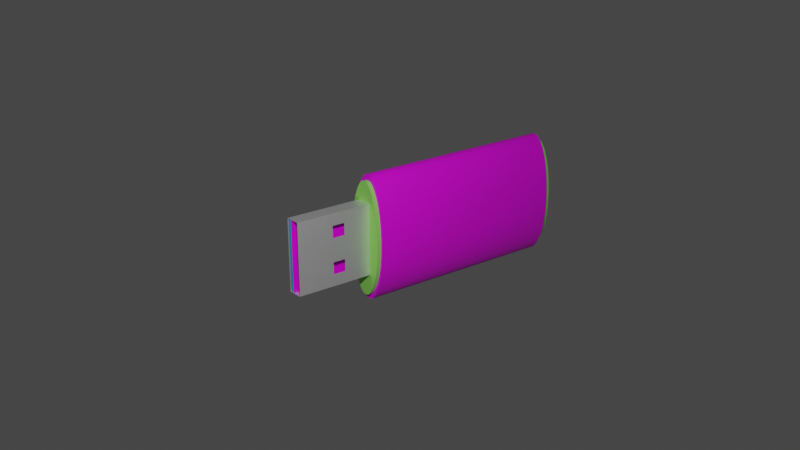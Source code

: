 # Source: pendriveAntiguo.blend  (saved by Blender 2.90.8; exported with 4.5.12 LTS)
import bpy
from mathutils import Matrix  # noqa: F401  (used for matrix-valued properties, if any)

bpy.ops.wm.read_factory_settings(use_empty=True)
scene = bpy.context.scene
scene.name = 'Scene'

# ---- collections
col_collection = bpy.data.collections.new('Collection'); scene.collection.children.link(col_collection)

# ---- images (referenced by path relative to the original .blend; pixels are not part of the script)
import os
ASSET_DIR = os.environ.get("B2B_ASSET_DIR", "")  # directory of the original .blend (textures are referenced by path, not embedded)
HERE = os.path.dirname(os.path.abspath(__file__))  # packed textures are extracted next to this script under _unpacked/

def load_image(name, relpath, width, height, colorspace="sRGB"):
    """Load a texture the original file referenced (path relative to the .blend, or extracted next to this script)."""
    p = next((c for c in (os.path.join(HERE, relpath), os.path.join(ASSET_DIR, relpath)) if relpath and os.path.exists(c)), "")
    if p:
        img = bpy.data.images.load(p, check_existing=True)
        img.name = name
    else:  # same state as the original file: an image datablock whose file is absent (Cycles renders it pink)
        img = bpy.data.images.new(name, width, height)
        img.source = "FILE"
        img.filepath = "//" + (relpath or name)
    img.colorspace_settings.name = colorspace
    return img
img_pendrive_toshiba_hayabusha_usb3_0_16gb_1_jpg = load_image('Pendrive_Toshiba_Hayabusha_USB3_0_16GB_1.jpg', 'textures/Pendrive_Toshiba_Hayabusha_USB3_0_16GB_1.jpg', 1024, 1024, 'sRGB')
img_pen_drive2_jpg_001 = load_image('pen_drive2.jpg.001', 'textures/pen_drive2.jpg', 1024, 1024, 'sRGB')

# ---- materials (node trees are filled in below, after node groups)
mat_blanco = bpy.data.materials.new('Blanco')
mat_blanco.use_transparent_shadow = False
mat_verde = bpy.data.materials.new('Verde')
mat_verde.use_transparent_shadow = False
mat_metal = bpy.data.materials.new('Metal')
mat_metal.use_transparent_shadow = False
mat_verde_001 = bpy.data.materials.new('Verde.001')
mat_verde_001.use_transparent_shadow = False
mat_azul = bpy.data.materials.new('Azul')
mat_azul.use_transparent_shadow = False
mat_azul.diffuse_color = (0.06169, 0.4399, 0.8, 1.0)
mat_circuito = bpy.data.materials.new('circuito')
mat_circuito.use_transparent_shadow = False

# ---- material node trees
mat_blanco.use_nodes = True; mat_blanco.node_tree.nodes.clear()
_N = mat_blanco.node_tree.nodes; _L = mat_blanco.node_tree.links
n0 = _N.new('ShaderNodeBsdfPrincipled'); n0.name = 'Principled BSDF'; n0.location = (10, 300)
n0.distribution = 'GGX'
n0.subsurface_method = 'BURLEY'
n0.inputs[3].default_value = 1.45
n0.inputs[27].default_value = (0.0, 0.0, 0.0, 1.0)
n0.inputs[28].default_value = 1.0
n1 = _N.new('ShaderNodeOutputMaterial'); n1.name = 'Material Output'; n1.location = (300, 300)
n2 = _N.new('ShaderNodeTexImage'); n2.name = 'Imagen'; n2.location = (-280, 280)
n2.image = img_pendrive_toshiba_hayabusha_usb3_0_16gb_1_jpg
_L.new(n0.outputs[0], n1.inputs[0])
_L.new(n2.outputs[0], n0.inputs[0])
n1.is_active_output = True
mat_verde.use_nodes = True; mat_verde.node_tree.nodes.clear()
_N = mat_verde.node_tree.nodes; _L = mat_verde.node_tree.links
n0 = _N.new('ShaderNodeBsdfPrincipled'); n0.name = 'Principled BSDF'; n0.location = (10, 300)
n0.distribution = 'GGX'
n0.subsurface_method = 'BURLEY'
n0.inputs[0].default_value = (0.2963, 0.8, 0.1284, 1.0)
n0.inputs[3].default_value = 1.45
n0.inputs[27].default_value = (0.0, 0.0, 0.0, 1.0)
n0.inputs[28].default_value = 1.0
n1 = _N.new('ShaderNodeOutputMaterial'); n1.name = 'Material Output'; n1.location = (300, 300)
_L.new(n0.outputs[0], n1.inputs[0])
n1.is_active_output = True
mat_metal.use_nodes = True; mat_metal.node_tree.nodes.clear()
_N = mat_metal.node_tree.nodes; _L = mat_metal.node_tree.links
n0 = _N.new('ShaderNodeOutputMaterial'); n0.name = 'Material Output'; n0.location = (300, 300)
n1 = _N.new('ShaderNodeBsdfPrincipled'); n1.name = 'Principled BSDF'; n1.location = (10, 300)
n1.distribution = 'GGX'
n1.subsurface_method = 'BURLEY'
n1.inputs[0].default_value = (1.0, 1.0, 1.0, 1.0)
n1.inputs[1].default_value = 0.8037
n1.inputs[3].default_value = 1.45
n1.inputs[13].default_value = 0.6636
n1.inputs[24].default_value = 0.122
n1.inputs[27].default_value = (0.0, 0.0, 0.0, 1.0)
n1.inputs[28].default_value = 1.0
n2 = _N.new('ShaderNodeTexWhiteNoise'); n2.name = 'White Noise Texture'; n2.location = (-371, 157)
n2.inputs[0].default_value = (0.1, 0.1, 0.3)
n2.inputs[1].default_value = -2.8
_L.new(n1.outputs[0], n0.inputs[0])
_L.new(n2.outputs[1], n0.inputs[2])
_L.new(n2.outputs[0], n0.inputs[1])
n0.is_active_output = True
mat_verde_001.use_nodes = True; mat_verde_001.node_tree.nodes.clear()
_N = mat_verde_001.node_tree.nodes; _L = mat_verde_001.node_tree.links
n0 = _N.new('ShaderNodeBsdfPrincipled'); n0.name = 'Principled BSDF'; n0.location = (10, 300)
n0.distribution = 'GGX'
n0.subsurface_method = 'BURLEY'
n0.inputs[0].default_value = (0.2963, 0.8, 0.1284, 1.0)
n0.inputs[3].default_value = 1.45
n0.inputs[27].default_value = (0.0, 0.0, 0.0, 1.0)
n0.inputs[28].default_value = 1.0
n1 = _N.new('ShaderNodeOutputMaterial'); n1.name = 'Material Output'; n1.location = (300, 300)
_L.new(n0.outputs[0], n1.inputs[0])
n1.is_active_output = True
mat_circuito.use_nodes = True; mat_circuito.node_tree.nodes.clear()
_N = mat_circuito.node_tree.nodes; _L = mat_circuito.node_tree.links
n0 = _N.new('ShaderNodeBsdfPrincipled'); n0.name = 'Principled BSDF'; n0.location = (10, 300)
n0.distribution = 'GGX'
n0.subsurface_method = 'BURLEY'
n0.inputs[3].default_value = 1.45
n0.inputs[27].default_value = (0.0, 0.0, 0.0, 1.0)
n0.inputs[28].default_value = 1.0
n1 = _N.new('ShaderNodeOutputMaterial'); n1.name = 'Material Output'; n1.location = (300, 300)
n2 = _N.new('ShaderNodeTexImage'); n2.name = 'Imagen'; n2.location = (-280, 280)
n2.image = img_pen_drive2_jpg_001
_L.new(n0.outputs[0], n1.inputs[0])
_L.new(n2.outputs[0], n0.inputs[0])
n1.is_active_output = True

# ---- world
world_world = bpy.data.worlds.new('World'); scene.world = world_world
world_world.use_nodes = True; world_world.node_tree.nodes.clear()
_N = world_world.node_tree.nodes; _L = world_world.node_tree.links
n0 = _N.new('ShaderNodeOutputWorld'); n0.name = 'World Output'; n0.location = (300, 300)
n1 = _N.new('ShaderNodeBackground'); n1.name = 'Background'; n1.location = (10, 300)
n1.inputs[0].default_value = (0.05088, 0.05088, 0.05088, 1.0)
_L.new(n1.outputs[0], n0.inputs[0])
n0.is_active_output = True
world_world.color = (0.05088, 0.05088, 0.05088)
world_world.use_sun_shadow = False
world_world.sun_shadow_jitter_overblur = 0.0

# ---- cameras
cam_camera = bpy.data.cameras.new('Camera')
cam_camera.clip_end = 100.0
cam_camera.ortho_scale = 7.314

# ---- lights
light_light = bpy.data.lights.new('Light', 'POINT')
light_light.transmission_factor = 0.0
light_light.energy = 1000.0
light_light.shadow_soft_size = 0.1
light_light.shadow_maximum_resolution = 0.006
light_light.use_absolute_resolution = True

# ---- meshes
me_cilindro = bpy.data.meshes.new('Cilindro')
me_cilindro.from_pydata([(8.318e-08, 0.7723, -1.164), (8.319e-08, 0.7723, 1.164), (0.05008, 0.7618, -1.164), (0.05008, 0.7618, 1.164), (0.09823, 0.7157, -1.164), (0.09823, 0.7157, 1.164), (0.1426, 0.643, -1.164), (0.1426, 0.643, 1.164), (0.1815, 0.5486, -1.164), (0.1815, 0.5486, 1.164), (0.2134, 0.436, -1.164), (0.2134, 0.436, 1.164), (0.2371, 0.3072, -1.164), (0.2371, 0.3072, 1.164), (0.2517, 0.1624, -1.164), (0.2517, 0.1624, 1.164), (0.2567, 0.0026, -1.164), (0.2567, 0.0026, 1.164), (0.2517, -0.1538, -1.164), (0.2517, -0.1538, 1.164), (0.2371, -0.2892, -1.164), (0.2371, -0.2892, 1.164), (0.2134, -0.4066, -1.164), (0.2134, -0.4066, 1.164), (0.1815, -0.5091, -1.164), (0.1815, -0.5091, 1.164), (0.1426, -0.5964, -1.164), (0.1426, -0.5964, 1.164), (0.09823, -0.6653, -1.164), (0.09823, -0.6653, 1.164), (0.05007, -0.7102, -1.164), (0.05007, -0.7102, 1.164), (-3.389e-08, -0.7204, -1.164), (-3.391e-08, -0.7204, 1.164), (-0.05008, -0.7102, -1.164), (-0.05008, -0.7102, 1.164), (-0.09823, -0.6653, -1.164), (-0.09823, -0.6653, 1.164), (-0.1426, -0.5964, -1.164), (-0.1426, -0.5964, 1.164), (-0.1815, -0.5091, -1.164), (-0.1815, -0.5091, 1.164), (-0.2134, -0.4066, -1.164), (-0.2134, -0.4066, 1.164), (-0.2371, -0.2892, -1.164), (-0.2371, -0.2892, 1.164), (-0.2517, -0.1538, -1.164), (-0.2517, -0.1538, 1.164), (-0.2567, 0.002601, -1.164), (-0.2567, 0.002601, 1.164), (-0.2517, 0.1624, -1.164), (-0.2517, 0.1624, 1.164), (-0.2371, 0.3072, -1.164), (-0.2371, 0.3072, 1.164), (-0.2134, 0.436, -1.164), (-0.2134, 0.436, 1.164), (-0.1815, 0.5486, -1.164), (-0.1815, 0.5486, 1.164), (-0.1426, 0.643, -1.164), (-0.1426, 0.643, 1.164), (-0.09823, 0.7157, -1.164), (-0.09823, 0.7157, 1.164), (-0.05007, 0.7618, -1.164), (-0.05007, 0.7618, 1.164), (0.02512, 0.7693, -1.164), (0.02512, 0.7693, 1.164), (7.496e-08, 0.7726, 2.402e-08), (0.05012, 0.7626, 2.417e-08), (0.07439, 0.7414, -1.164), (0.07439, 0.7414, 1.164), (0.0983, 0.7163, 2.485e-08), (0.1208, 0.6814, -1.164), (0.1208, 0.6814, 1.164), (0.1427, 0.6435, 2.594e-08), (0.1626, 0.5975, -1.164), (0.1626, 0.5975, 1.164), (0.1816, 0.549, 2.734e-08), (0.1981, 0.4937, -1.164), (0.1981, 0.4937, 1.164), (0.2136, 0.4363, 2.901e-08), (0.226, 0.3729, -1.164), (0.226, 0.3729, 1.164), (0.2373, 0.3075, 3.093e-08), (0.2452, 0.2361, -1.164), (0.2452, 0.2361, 1.164), (0.2519, 0.1627, 3.308e-08), (0.255, 0.08303, -1.164), (0.255, 0.08303, 1.164), (0.2569, 0.002527, 3.545e-08), (0.255, -0.07668, -1.164), (0.255, -0.07668, 1.164), (0.2519, -0.1542, 3.778e-08), (0.2452, -0.2232, -1.164), (0.2452, -0.2232, 1.164), (0.2373, -0.2896, 3.979e-08), (0.226, -0.3493, -1.164), (0.226, -0.3493, 1.164), (0.2136, -0.4069, 4.154e-08), (0.1981, -0.4591, -1.164), (0.1981, -0.4591, 1.164), (0.1816, -0.5094, 4.306e-08), (0.1626, -0.5541, -1.164), (0.1626, -0.5541, 1.164), (0.1427, -0.5968, 4.436e-08), (0.1208, -0.6326, -1.164), (0.1208, -0.6326, 1.164), (0.0983, -0.6658, 4.538e-08), (0.07439, -0.6903, -1.164), (0.07439, -0.6903, 1.164), (0.05012, -0.711, 4.605e-08), (0.02512, -0.7176, -1.164), (0.02512, -0.7176, 1.164), (-3.381e-08, -0.7207, 4.62e-08), (-0.02512, -0.7176, -1.164), (-0.02512, -0.7176, 1.164), (-0.05012, -0.711, 4.605e-08), (-0.07439, -0.6903, -1.164), (-0.07439, -0.6903, 1.164), (-0.0983, -0.6658, 4.538e-08), (-0.1208, -0.6326, -1.164), (-0.1208, -0.6326, 1.164), (-0.1427, -0.5968, 4.436e-08), (-0.1626, -0.5541, -1.164), (-0.1626, -0.5541, 1.164), (-0.1816, -0.5094, 4.306e-08), (-0.1981, -0.4591, -1.164), (-0.1981, -0.4591, 1.164), (-0.2136, -0.4069, 4.154e-08), (-0.226, -0.3493, -1.164), (-0.226, -0.3493, 1.164), (-0.2373, -0.2896, 3.979e-08), (-0.2452, -0.2232, -1.164), (-0.2452, -0.2232, 1.164), (-0.2519, -0.1542, 3.778e-08), (-0.255, -0.07668, -1.164), (-0.255, -0.07668, 1.164), (-0.2569, 0.002528, 3.545e-08), (-0.255, 0.08304, -1.164), (-0.255, 0.08304, 1.164), (-0.2519, 0.1627, 3.308e-08), (-0.2452, 0.2361, -1.164), (-0.2452, 0.2361, 1.164), (-0.2373, 0.3075, 3.093e-08), (-0.226, 0.3729, -1.164), (-0.226, 0.3729, 1.164), (-0.2136, 0.4363, 2.901e-08), (-0.1981, 0.4937, -1.164), (-0.1981, 0.4937, 1.164), (-0.1816, 0.549, 2.734e-08), (-0.1626, 0.5975, -1.164), (-0.1626, 0.5975, 1.164), (-0.1427, 0.6435, 2.594e-08), (-0.1208, 0.6814, -1.164), (-0.1208, 0.6814, 1.164), (-0.0983, 0.7163, 2.485e-08), (-0.07439, 0.7414, -1.164), (-0.07439, 0.7414, 1.164), (-0.05011, 0.7626, 2.417e-08), (-0.02512, 0.7693, -1.164), (-0.02512, 0.7693, 1.164), (-0.02512, 0.7693, 2.407e-08), (-0.07439, 0.7414, 2.448e-08), (-0.1208, 0.6814, 2.537e-08), (-0.1626, 0.5975, 2.662e-08), (-0.1981, 0.4937, 2.816e-08), (-0.226, 0.3729, 2.995e-08), (-0.2452, 0.2361, 3.199e-08), (-0.255, 0.08304, 3.426e-08), (-0.255, -0.07668, 3.663e-08), (-0.2452, -0.2232, 3.881e-08), (-0.226, -0.3493, 4.068e-08), (-0.1981, -0.4591, 4.231e-08), (-0.1626, -0.5541, 4.372e-08), (-0.1208, -0.6326, 4.489e-08), (-0.07439, -0.6903, 4.574e-08), (-0.02512, -0.7176, 4.615e-08), (0.02512, -0.7176, 4.615e-08), (0.07439, -0.6903, 4.574e-08), (0.1208, -0.6326, 4.489e-08), (0.1626, -0.5541, 4.372e-08), (0.1981, -0.4591, 4.231e-08), (0.226, -0.3493, 4.068e-08), (0.2452, -0.2232, 3.881e-08), (0.255, -0.07668, 3.663e-08), (0.255, 0.08303, 3.426e-08), (0.2452, 0.2361, 3.199e-08), (0.226, 0.3729, 2.995e-08), (0.1981, 0.4937, 2.816e-08), (0.1626, 0.5975, 2.662e-08), (0.1208, 0.6814, 2.537e-08), (0.07439, 0.7414, 2.448e-08), (0.02512, 0.7693, 2.407e-08)], [], [(191, 65, 3, 67), (190, 69, 5, 70), (189, 72, 7, 73), (188, 75, 9, 76), (187, 78, 11, 79), (186, 81, 13, 82), (185, 84, 15, 85), (184, 87, 17, 88), (183, 90, 19, 91), (182, 93, 21, 94), (181, 96, 23, 97), (180, 99, 25, 100), (179, 102, 27, 103), (178, 105, 29, 106), (177, 108, 31, 109), (176, 111, 33, 112), (175, 114, 35, 115), (174, 117, 37, 118), (173, 120, 39, 121), (172, 123, 41, 124), (171, 126, 43, 127), (170, 129, 45, 130), (169, 132, 47, 133), (168, 135, 49, 136), (167, 138, 51, 139), (166, 141, 53, 142), (165, 144, 55, 145), (164, 147, 57, 148), (163, 150, 59, 151), (162, 153, 61, 154), (3, 65, 1, 159, 63, 156, 61, 153, 59, 150, 57, 147, 55, 144, 53, 141, 51, 138, 49, 135, 47, 132, 45, 129, 43, 126, 41, 123, 39, 120, 37, 117, 35, 114, 33, 111, 31, 108, 29, 105, 27, 102, 25, 99, 23, 96, 21, 93, 19, 90, 17, 87, 15, 84, 13, 81, 11, 78, 9, 75, 7, 72, 5, 69), (161, 156, 63, 157), (160, 159, 1, 66), (0, 64, 2, 68, 4, 71, 6, 74, 8, 77, 10, 80, 12, 83, 14, 86, 16, 89, 18, 92, 20, 95, 22, 98, 24, 101, 26, 104, 28, 107, 30, 110, 32, 113, 34, 116, 36, 119, 38, 122, 40, 125, 42, 128, 44, 131, 46, 134, 48, 137, 50, 140, 52, 143, 54, 146, 56, 149, 58, 152, 60, 155, 62, 158), (158, 160, 66, 0), (62, 157, 160, 158), (157, 63, 159, 160), (155, 161, 157, 62), (60, 154, 161, 155), (154, 61, 156, 161), (152, 162, 154, 60), (58, 151, 162, 152), (151, 59, 153, 162), (149, 163, 151, 58), (56, 148, 163, 149), (148, 57, 150, 163), (146, 164, 148, 56), (54, 145, 164, 146), (145, 55, 147, 164), (143, 165, 145, 54), (52, 142, 165, 143), (142, 53, 144, 165), (140, 166, 142, 52), (50, 139, 166, 140), (139, 51, 141, 166), (137, 167, 139, 50), (48, 136, 167, 137), (136, 49, 138, 167), (134, 168, 136, 48), (46, 133, 168, 134), (133, 47, 135, 168), (131, 169, 133, 46), (44, 130, 169, 131), (130, 45, 132, 169), (128, 170, 130, 44), (42, 127, 170, 128), (127, 43, 129, 170), (125, 171, 127, 42), (40, 124, 171, 125), (124, 41, 126, 171), (122, 172, 124, 40), (38, 121, 172, 122), (121, 39, 123, 172), (119, 173, 121, 38), (36, 118, 173, 119), (118, 37, 120, 173), (116, 174, 118, 36), (34, 115, 174, 116), (115, 35, 117, 174), (113, 175, 115, 34), (32, 112, 175, 113), (112, 33, 114, 175), (110, 176, 112, 32), (30, 109, 176, 110), (109, 31, 111, 176), (107, 177, 109, 30), (28, 106, 177, 107), (106, 29, 108, 177), (104, 178, 106, 28), (26, 103, 178, 104), (103, 27, 105, 178), (101, 179, 103, 26), (24, 100, 179, 101), (100, 25, 102, 179), (98, 180, 100, 24), (22, 97, 180, 98), (97, 23, 99, 180), (95, 181, 97, 22), (20, 94, 181, 95), (94, 21, 96, 181), (92, 182, 94, 20), (18, 91, 182, 92), (91, 19, 93, 182), (89, 183, 91, 18), (16, 88, 183, 89), (88, 17, 90, 183), (86, 184, 88, 16), (14, 85, 184, 86), (85, 15, 87, 184), (83, 185, 85, 14), (12, 82, 185, 83), (82, 13, 84, 185), (80, 186, 82, 12), (10, 79, 186, 80), (79, 11, 81, 186), (77, 187, 79, 10), (8, 76, 187, 77), (76, 9, 78, 187), (74, 188, 76, 8), (6, 73, 188, 74), (73, 7, 75, 188), (71, 189, 73, 6), (4, 70, 189, 71), (70, 5, 72, 189), (68, 190, 70, 4), (2, 67, 190, 68), (67, 3, 69, 190), (64, 191, 67, 2), (0, 66, 191, 64), (66, 1, 65, 191)])
_uv = me_cilindro.uv_layers.new(name='MapaUV')
_uv.uv.foreach_set('vector', [0.7612, 0.3833, 0.7612, 0.443, 0.7574, 0.443, 0.7574, 0.3833, 0.7537, 0.3833, 0.7537, 0.443, 0.75, 0.443, 0.75, 0.3833, 0.7463, 0.3833, 0.7463, 0.443, 0.7425, 0.443, 0.7425, 0.3833, 0.7388, 0.3833, 0.7388, 0.443, 0.7351, 0.443, 0.7351, 0.3833, 0.7313, 0.3833, 0.7313, 0.443, 0.7276, 0.443, 0.7276, 0.3833, 0.7239, 0.3833, 0.7239, 0.443, 0.7201, 0.443, 0.7201, 0.3833, 0.7164, 0.3833, 0.7164, 0.443, 0.7127, 0.443, 0.7127, 0.3833, 0.709, 0.3833, 0.709, 0.443, 0.7052, 0.443, 0.7052, 0.3833, 0.7015, 0.3833, 0.7015, 0.443, 0.6978, 0.443, 0.6978, 0.3833, 0.694, 0.3833, 0.694, 0.443, 0.6903, 0.443, 0.6903, 0.3833, 0.6866, 0.3833, 0.6866, 0.443, 0.6829, 0.443, 0.6829, 0.3833, 0.6791, 0.3833, 0.6791, 0.443, 0.6754, 0.443, 0.6754, 0.3833, 0.6717, 0.3833, 0.6717, 0.443, 0.6679, 0.443, 0.6679, 0.3833, 0.6642, 0.3833, 0.6642, 0.443, 0.6605, 0.443, 0.6605, 0.3833, 0.6567, 0.3833, 0.6567, 0.443, 0.653, 0.443, 0.653, 0.3833, 0.864, 0.5133, 0.864, 0.5903, 0.8591, 0.5903, 0.8591, 0.5133, 0.4038, 0.5683, 0.4038, 0.6295, 0.4, 0.6295, 0.4, 0.5683, 0.3962, 0.5683, 0.3962, 0.6295, 0.3924, 0.6295, 0.3924, 0.5683, 0.3885, 0.5683, 0.3885, 0.6295, 0.3847, 0.6295, 0.3847, 0.5683, 0.3809, 0.5683, 0.3809, 0.6295, 0.3771, 0.6295, 0.3771, 0.5683, 0.3732, 0.5683, 0.3732, 0.6295, 0.3694, 0.6295, 0.3694, 0.5683, 0.6225, 0.3848, 0.9064, 0.3846, 0.9068, 0.4035, 0.6228, 0.4037, 0.6165, 0.4476, 0.8927, 0.4475, 0.893, 0.4664, 0.6168, 0.4666, 0.6171, 0.4855, 0.8933, 0.4853, 0.8936, 0.5042, 0.6174, 0.5044, 0.6177, 0.5233, 0.8939, 0.5232, 0.8943, 0.5421, 0.618, 0.5423, 0.6183, 0.5612, 0.8946, 0.561, 0.8949, 0.58, 0.6186, 0.5801, 0.5524, 0.6001, 0.72, 0.6, 0.7202, 0.6112, 0.5526, 0.6113, 0.5528, 0.6225, 0.7204, 0.6224, 0.7206, 0.6335, 0.553, 0.6336, 0.3745, 0.4267, 0.3745, 0.3575, 0.3789, 0.3575, 0.3789, 0.4267, 0.3832, 0.4267, 0.3832, 0.3575, 0.3875, 0.3575, 0.3875, 0.4267, 0.144, 0.237, 0.1328, 0.2381, 0.1217, 0.2392, 0.1105, 0.2381, 0.09938, 0.237, 0.08867, 0.2338, 0.07795, 0.2305, 0.06808, 0.2253, 0.0582, 0.22, 0.04955, 0.2129, 0.04089, 0.2058, 0.03379, 0.1971, 0.02669, 0.1885, 0.02141, 0.1786, 0.01613, 0.1687, 0.01288, 0.158, 0.009628, 0.1473, 0.008531, 0.1361, 0.007433, 0.125, 0.008531, 0.1139, 0.009628, 0.1027, 0.01288, 0.092, 0.01613, 0.08128, 0.02141, 0.07141, 0.02668, 0.06154, 0.03379, 0.05288, 0.04089, 0.04422, 0.04955, 0.03712, 0.0582, 0.03002, 0.06808, 0.02474, 0.07795, 0.01946, 0.08867, 0.01621, 0.09938, 0.01296, 0.1105, 0.01186, 0.1217, 0.01077, 0.1328, 0.01186, 0.144, 0.01296, 0.1547, 0.01621, 0.1654, 0.01946, 0.1753, 0.02474, 0.1851, 0.03002, 0.1938, 0.03712, 0.2024, 0.04422, 0.2095, 0.05288, 0.2166, 0.06154, 0.2219, 0.07141, 0.2272, 0.08128, 0.2305, 0.092, 0.2337, 0.1027, 0.2348, 0.1139, 0.2359, 0.125, 0.2348, 0.1361, 0.2337, 0.1473, 0.2305, 0.158, 0.2272, 0.1687, 0.2219, 0.1786, 0.2166, 0.1885, 0.2095, 0.1971, 0.2024, 0.2058, 0.1938, 0.2129, 0.1851, 0.22, 0.1753, 0.2253, 0.1654, 0.2305, 0.1547, 0.2338, 0.3918, 0.4267, 0.3918, 0.3575, 0.3961, 0.3575, 0.3961, 0.4267, 0.4005, 0.4267, 0.4005, 0.3575, 0.4048, 0.3575, 0.4048, 0.4267, 0.885, 0.227, 0.8954, 0.226, 0.9059, 0.2249, 0.9159, 0.2219, 0.9259, 0.2188, 0.9352, 0.2139, 0.9444, 0.209, 0.9525, 0.2023, 0.9606, 0.1956, 0.9673, 0.1875, 0.974, 0.1794, 0.9789, 0.1702, 0.9838, 0.1609, 0.9869, 0.1509, 0.9899, 0.1409, 0.991, 0.1304, 0.992, 0.12, 0.991, 0.1096, 0.9899, 0.09913, 0.9869, 0.08909, 0.9838, 0.07906, 0.9789, 0.06981, 0.974, 0.06056, 0.9673, 0.05246, 0.9606, 0.04435, 0.9525, 0.0377, 0.9444, 0.03105, 0.9352, 0.0261, 0.9259, 0.02116, 0.9159, 0.01812, 0.9059, 0.01507, 0.8954, 0.01404, 0.885, 0.01302, 0.8746, 0.01404, 0.8641, 0.01507, 0.8541, 0.01812, 0.8441, 0.02116, 0.8348, 0.0261, 0.8256, 0.03105, 0.8175, 0.0377, 0.8094, 0.04435, 0.8027, 0.05246, 0.796, 0.06056, 0.7911, 0.06981, 0.7862, 0.07906, 0.7831, 0.08909, 0.7801, 0.09913, 0.779, 0.1096, 0.778, 0.12, 0.779, 0.1304, 0.7801, 0.1409, 0.7831, 0.1509, 0.7862, 0.1609, 0.7911, 0.1702, 0.796, 0.1794, 0.8027, 0.1875, 0.8094, 0.1956, 0.8175, 0.2023, 0.8256, 0.209, 0.8348, 0.2139, 0.8441, 0.2188, 0.8541, 0.2219, 0.8641, 0.2249, 0.8746, 0.226, 0.4005, 0.4958, 0.4005, 0.4267, 0.4048, 0.4267, 0.4048, 0.4958, 0.3961, 0.4958, 0.3961, 0.4267, 0.4005, 0.4267, 0.4005, 0.4958, 0.3961, 0.4267, 0.3961, 0.3575, 0.4005, 0.3575, 0.4005, 0.4267, 0.3918, 0.4958, 0.3918, 0.4267, 0.3961, 0.4267, 0.3961, 0.4958, 0.3875, 0.4958, 0.3875, 0.4267, 0.3918, 0.4267, 0.3918, 0.4958, 0.3875, 0.4267, 0.3875, 0.3575, 0.3918, 0.3575, 0.3918, 0.4267, 0.3832, 0.4958, 0.3832, 0.4267, 0.3875, 0.4267, 0.3875, 0.4958, 0.3789, 0.4958, 0.3789, 0.4267, 0.3832, 0.4267, 0.3832, 0.4958, 0.3789, 0.4267, 0.3789, 0.3575, 0.3832, 0.3575, 0.3832, 0.4267, 0.3745, 0.4958, 0.3745, 0.4267, 0.3789, 0.4267, 0.3789, 0.4958, 0.3702, 0.4958, 0.3702, 0.4267, 0.3745, 0.4267, 0.3745, 0.4958, 0.3702, 0.4267, 0.3702, 0.3575, 0.3745, 0.3575, 0.3745, 0.4267, 0.3852, 0.6226, 0.5528, 0.6225, 0.553, 0.6336, 0.3854, 0.6337, 0.3851, 0.6114, 0.5526, 0.6113, 0.5528, 0.6225, 0.3852, 0.6226, 0.5526, 0.6113, 0.7202, 0.6112, 0.7204, 0.6224, 0.5528, 0.6225, 0.3849, 0.6002, 0.5524, 0.6001, 0.5526, 0.6113, 0.3851, 0.6114, 0.3847, 0.5891, 0.5523, 0.589, 0.5524, 0.6001, 0.3849, 0.6002, 0.5523, 0.589, 0.7198, 0.5889, 0.72, 0.6, 0.5524, 0.6001, 0.3421, 0.5613, 0.6183, 0.5612, 0.6186, 0.5801, 0.3424, 0.5803, 0.3418, 0.5424, 0.618, 0.5423, 0.6183, 0.5612, 0.3421, 0.5613, 0.618, 0.5423, 0.8943, 0.5421, 0.8946, 0.561, 0.6183, 0.5612, 0.3414, 0.5235, 0.6177, 0.5233, 0.618, 0.5423, 0.3418, 0.5424, 0.3411, 0.5046, 0.6174, 0.5044, 0.6177, 0.5233, 0.3414, 0.5235, 0.6174, 0.5044, 0.8936, 0.5042, 0.8939, 0.5232, 0.6177, 0.5233, 0.3408, 0.4856, 0.6171, 0.4855, 0.6174, 0.5044, 0.3411, 0.5046, 0.3405, 0.4667, 0.6168, 0.4666, 0.6171, 0.4855, 0.3408, 0.4856, 0.6168, 0.4666, 0.893, 0.4664, 0.8933, 0.4853, 0.6171, 0.4855, 0.3402, 0.4478, 0.6165, 0.4476, 0.6168, 0.4666, 0.3405, 0.4667, 0.3399, 0.4289, 0.6162, 0.4287, 0.6165, 0.4476, 0.3402, 0.4478, 0.6162, 0.4287, 0.8924, 0.4285, 0.8927, 0.4475, 0.6165, 0.4476, 0.3385, 0.3849, 0.6225, 0.3848, 0.6228, 0.4037, 0.3388, 0.4039, 0.3382, 0.366, 0.6222, 0.3658, 0.6225, 0.3848, 0.3385, 0.3849, 0.6222, 0.3658, 0.9061, 0.3657, 0.9064, 0.3846, 0.6225, 0.3848, 0.3732, 0.5072, 0.3732, 0.5683, 0.3694, 0.5683, 0.3694, 0.5072, 0.3771, 0.5072, 0.3771, 0.5683, 0.3732, 0.5683, 0.3732, 0.5072, 0.3771, 0.5683, 0.3771, 0.6295, 0.3732, 0.6295, 0.3732, 0.5683, 0.3809, 0.5072, 0.3809, 0.5683, 0.3771, 0.5683, 0.3771, 0.5072, 0.3847, 0.5072, 0.3847, 0.5683, 0.3809, 0.5683, 0.3809, 0.5072, 0.3847, 0.5683, 0.3847, 0.6295, 0.3809, 0.6295, 0.3809, 0.5683, 0.3885, 0.5072, 0.3885, 0.5683, 0.3847, 0.5683, 0.3847, 0.5072, 0.3924, 0.5072, 0.3924, 0.5683, 0.3885, 0.5683, 0.3885, 0.5072, 0.3924, 0.5683, 0.3924, 0.6295, 0.3885, 0.6295, 0.3885, 0.5683, 0.3962, 0.5072, 0.3962, 0.5683, 0.3924, 0.5683, 0.3924, 0.5072, 0.4, 0.5072, 0.4, 0.5683, 0.3962, 0.5683, 0.3962, 0.5072, 0.4, 0.5683, 0.4, 0.6295, 0.3962, 0.6295, 0.3962, 0.5683, 0.4038, 0.5072, 0.4038, 0.5683, 0.4, 0.5683, 0.4, 0.5072, 0.4077, 0.5072, 0.4077, 0.5683, 0.4038, 0.5683, 0.4038, 0.5072, 0.4077, 0.5683, 0.4077, 0.6295, 0.4038, 0.6295, 0.4038, 0.5683, 0.864, 0.4363, 0.864, 0.5133, 0.8591, 0.5133, 0.8591, 0.4363, 0.8688, 0.4363, 0.8688, 0.5133, 0.864, 0.5133, 0.864, 0.4363, 0.8688, 0.5133, 0.8688, 0.5903, 0.864, 0.5903, 0.864, 0.5133, 0.6567, 0.3237, 0.6567, 0.3833, 0.653, 0.3833, 0.653, 0.3237, 0.6605, 0.3237, 0.6605, 0.3833, 0.6567, 0.3833, 0.6567, 0.3237, 0.6605, 0.3833, 0.6605, 0.443, 0.6567, 0.443, 0.6567, 0.3833, 0.6642, 0.3237, 0.6642, 0.3833, 0.6605, 0.3833, 0.6605, 0.3237, 0.6679, 0.3237, 0.6679, 0.3833, 0.6642, 0.3833, 0.6642, 0.3237, 0.6679, 0.3833, 0.6679, 0.443, 0.6642, 0.443, 0.6642, 0.3833, 0.6717, 0.3237, 0.6717, 0.3833, 0.6679, 0.3833, 0.6679, 0.3237, 0.6754, 0.3237, 0.6754, 0.3833, 0.6717, 0.3833, 0.6717, 0.3237, 0.6754, 0.3833, 0.6754, 0.443, 0.6717, 0.443, 0.6717, 0.3833, 0.6791, 0.3237, 0.6791, 0.3833, 0.6754, 0.3833, 0.6754, 0.3237, 0.6829, 0.3237, 0.6829, 0.3833, 0.6791, 0.3833, 0.6791, 0.3237, 0.6829, 0.3833, 0.6829, 0.443, 0.6791, 0.443, 0.6791, 0.3833, 0.6866, 0.3237, 0.6866, 0.3833, 0.6829, 0.3833, 0.6829, 0.3237, 0.6903, 0.3237, 0.6903, 0.3833, 0.6866, 0.3833, 0.6866, 0.3237, 0.6903, 0.3833, 0.6903, 0.443, 0.6866, 0.443, 0.6866, 0.3833, 0.694, 0.3237, 0.694, 0.3833, 0.6903, 0.3833, 0.6903, 0.3237, 0.6978, 0.3237, 0.6978, 0.3833, 0.694, 0.3833, 0.694, 0.3237, 0.6978, 0.3833, 0.6978, 0.443, 0.694, 0.443, 0.694, 0.3833, 0.7015, 0.3237, 0.7015, 0.3833, 0.6978, 0.3833, 0.6978, 0.3237, 0.7052, 0.3237, 0.7052, 0.3833, 0.7015, 0.3833, 0.7015, 0.3237, 0.7052, 0.3833, 0.7052, 0.443, 0.7015, 0.443, 0.7015, 0.3833, 0.709, 0.3237, 0.709, 0.3833, 0.7052, 0.3833, 0.7052, 0.3237, 0.7127, 0.3237, 0.7127, 0.3833, 0.709, 0.3833, 0.709, 0.3237, 0.7127, 0.3833, 0.7127, 0.443, 0.709, 0.443, 0.709, 0.3833, 0.7164, 0.3237, 0.7164, 0.3833, 0.7127, 0.3833, 0.7127, 0.3237, 0.7201, 0.3237, 0.7201, 0.3833, 0.7164, 0.3833, 0.7164, 0.3237, 0.7201, 0.3833, 0.7201, 0.443, 0.7164, 0.443, 0.7164, 0.3833, 0.7239, 0.3237, 0.7239, 0.3833, 0.7201, 0.3833, 0.7201, 0.3237, 0.7276, 0.3237, 0.7276, 0.3833, 0.7239, 0.3833, 0.7239, 0.3237, 0.7276, 0.3833, 0.7276, 0.443, 0.7239, 0.443, 0.7239, 0.3833, 0.7313, 0.3237, 0.7313, 0.3833, 0.7276, 0.3833, 0.7276, 0.3237, 0.7351, 0.3237, 0.7351, 0.3833, 0.7313, 0.3833, 0.7313, 0.3237, 0.7351, 0.3833, 0.7351, 0.443, 0.7313, 0.443, 0.7313, 0.3833, 0.7388, 0.3237, 0.7388, 0.3833, 0.7351, 0.3833, 0.7351, 0.3237, 0.7425, 0.3237, 0.7425, 0.3833, 0.7388, 0.3833, 0.7388, 0.3237, 0.7425, 0.3833, 0.7425, 0.443, 0.7388, 0.443, 0.7388, 0.3833, 0.7463, 0.3237, 0.7463, 0.3833, 0.7425, 0.3833, 0.7425, 0.3237, 0.75, 0.3237, 0.75, 0.3833, 0.7463, 0.3833, 0.7463, 0.3237, 0.75, 0.3833, 0.75, 0.443, 0.7463, 0.443, 0.7463, 0.3833, 0.7537, 0.3237, 0.7537, 0.3833, 0.75, 0.3833, 0.75, 0.3237, 0.7574, 0.3237, 0.7574, 0.3833, 0.7537, 0.3833, 0.7537, 0.3237, 0.7574, 0.3833, 0.7574, 0.443, 0.7537, 0.443, 0.7537, 0.3833, 0.7612, 0.3237, 0.7612, 0.3833, 0.7574, 0.3833, 0.7574, 0.3237, 0.7649, 0.3237, 0.7649, 0.3833, 0.7612, 0.3833, 0.7612, 0.3237, 0.7649, 0.3833, 0.7649, 0.443, 0.7612, 0.443, 0.7612, 0.3833])
me_cilindro.materials.append(mat_blanco)
me_cilindro.use_remesh_fix_poles = True
me_cilindro.use_remesh_preserve_attributes = False
me_cilindro.use_mirror_vertex_groups = False
me_cilindro.update()
me_cilindro_001 = bpy.data.meshes.new('Cilindro.001')
me_cilindro_001.from_pydata([(8.12e-08, 0.7725, -0.9576), (8.116e-08, 0.7725, 0.9576), (0.05008, 0.762, -0.9576), (0.05008, 0.762, 0.9576), (0.09823, 0.716, -0.9576), (0.09823, 0.716, 0.9576), (0.1426, 0.6433, -0.9576), (0.1426, 0.6433, 0.9576), (0.1815, 0.5488, -0.9576), (0.1815, 0.5488, 0.9576), (0.2134, 0.4362, -0.9576), (0.2134, 0.4362, 0.9576), (0.2371, 0.3074, -0.9576), (0.2371, 0.3074, 0.9576), (0.2517, 0.1626, -0.9576), (0.2517, 0.1626, 0.9576), (0.2567, 0.002822, -0.9576), (0.2567, 0.002822, 0.9576), (0.2517, -0.1535, -0.9576), (0.2517, -0.1535, 0.9576), (0.2371, -0.289, -0.9576), (0.2371, -0.289, 0.9576), (0.2134, -0.4064, -0.9576), (0.2134, -0.4064, 0.9576), (0.1815, -0.5089, -0.9576), (0.1815, -0.5089, 0.9576), (0.1426, -0.5962, -0.9576), (0.1426, -0.5962, 0.9576), (0.09823, -0.6651, -0.9576), (0.09823, -0.6651, 0.9576), (0.05007, -0.71, -0.9576), (0.05007, -0.71, 0.9576), (-3.53e-08, -0.7202, -0.9576), (-3.527e-08, -0.7202, 0.9576), (-0.05008, -0.71, -0.9576), (-0.05008, -0.71, 0.9576), (-0.09823, -0.6651, -0.9576), (-0.09823, -0.6651, 0.9576), (-0.1426, -0.5962, -0.9576), (-0.1426, -0.5962, 0.9576), (-0.1815, -0.5089, -0.9576), (-0.1815, -0.5089, 0.9576), (-0.2134, -0.4064, -0.9576), (-0.2134, -0.4064, 0.9576), (-0.2371, -0.289, -0.9576), (-0.2371, -0.289, 0.9576), (-0.2517, -0.1535, -0.9576), (-0.2517, -0.1535, 0.9576), (-0.2567, 0.002823, -0.9576), (-0.2567, 0.002823, 0.9576), (-0.2517, 0.1626, -0.9576), (-0.2517, 0.1626, 0.9576), (-0.2371, 0.3074, -0.9576), (-0.2371, 0.3074, 0.9576), (-0.2134, 0.4362, -0.9576), (-0.2134, 0.4362, 0.9576), (-0.1815, 0.5488, -0.9576), (-0.1815, 0.5488, 0.9576), (-0.1426, 0.6433, -0.9576), (-0.1426, 0.6433, 0.9576), (-0.09823, 0.716, -0.9576), (-0.09823, 0.716, 0.9576), (-0.05007, 0.762, -0.9576), (-0.05007, 0.762, 0.9576), (0.02512, 0.7696, -0.9576), (0.02512, 0.7696, 0.9576), (7.301e-08, 0.7728, 0.0), (0.05012, 0.7628, 0.0), (0.07439, 0.7417, -0.9576), (0.07439, 0.7417, 0.9576), (0.0983, 0.7165, 0.0), (0.1208, 0.6816, -0.9576), (0.1208, 0.6816, 0.9576), (0.1427, 0.6437, 0.0), (0.1626, 0.5977, -0.9576), (0.1626, 0.5977, 0.9576), (0.1816, 0.5492, 0.0), (0.1981, 0.4939, -0.9576), (0.1981, 0.4939, 0.9576), (0.2136, 0.4365, 0.0), (0.226, 0.3731, -0.9576), (0.226, 0.3731, 0.9576), (0.2373, 0.3077, 0.0), (0.2452, 0.2363, -0.9576), (0.2452, 0.2363, 0.9576), (0.2519, 0.1629, 0.0), (0.255, 0.08326, -0.9576), (0.255, 0.08326, 0.9576), (0.2569, 0.00275, 0.0), (0.255, -0.07645, -0.9576), (0.255, -0.07645, 0.9576), (0.2519, -0.154, 0.0), (0.2452, -0.223, -0.9576), (0.2452, -0.223, 0.9576), (0.2373, -0.2894, 0.0), (0.226, -0.3491, -0.9576), (0.226, -0.3491, 0.9576), (0.2136, -0.4067, 0.0), (0.1981, -0.4589, -0.9576), (0.1981, -0.4589, 0.9576), (0.1816, -0.5092, 0.0), (0.1626, -0.5539, -0.9576), (0.1626, -0.5539, 0.9576), (0.1427, -0.5966, 0.0), (0.1208, -0.6324, -0.9576), (0.1208, -0.6324, 0.9576), (0.0983, -0.6656, 0.0), (0.07439, -0.6901, -0.9576), (0.07439, -0.6901, 0.9576), (0.05012, -0.7108, 0.0), (0.02512, -0.7174, -0.9576), (0.02512, -0.7174, 0.9576), (-3.53e-08, -0.7205, 0.0), (-0.02512, -0.7174, -0.9576), (-0.02512, -0.7174, 0.9576), (-0.05012, -0.7108, 0.0), (-0.07439, -0.6901, -0.9576), (-0.07439, -0.6901, 0.9576), (-0.0983, -0.6656, 0.0), (-0.1208, -0.6324, -0.9576), (-0.1208, -0.6324, 0.9576), (-0.1427, -0.5966, 0.0), (-0.1626, -0.5539, -0.9576), (-0.1626, -0.5539, 0.9576), (-0.1816, -0.5092, 0.0), (-0.1981, -0.4589, -0.9576), (-0.1981, -0.4589, 0.9576), (-0.2136, -0.4067, 0.0), (-0.226, -0.3491, -0.9576), (-0.226, -0.3491, 0.9576), (-0.2373, -0.2894, 0.0), (-0.2452, -0.223, -0.9576), (-0.2452, -0.223, 0.9576), (-0.2519, -0.154, 0.0), (-0.255, -0.07645, -0.9576), (-0.255, -0.07645, 0.9576), (-0.2569, 0.00275, 0.0), (-0.255, 0.08326, -0.9576), (-0.255, 0.08326, 0.9576), (-0.2519, 0.1629, 0.0), (-0.2452, 0.2363, -0.9576), (-0.2452, 0.2363, 0.9576), (-0.2373, 0.3077, 0.0), (-0.226, 0.3731, -0.9576), (-0.226, 0.3731, 0.9576), (-0.2136, 0.4365, 0.0), (-0.1981, 0.4939, -0.9576), (-0.1981, 0.4939, 0.9576), (-0.1816, 0.5492, 0.0), (-0.1626, 0.5977, -0.9576), (-0.1626, 0.5977, 0.9576), (-0.1427, 0.6437, 0.0), (-0.1208, 0.6816, -0.9576), (-0.1208, 0.6816, 0.9576), (-0.0983, 0.7165, 0.0), (-0.07439, 0.7417, -0.9576), (-0.07439, 0.7417, 0.9576), (-0.05011, 0.7628, 0.0), (-0.02512, 0.7696, -0.9576), (-0.02512, 0.7696, 0.9576), (-0.02512, 0.7696, 0.0), (-0.07439, 0.7417, 0.0), (-0.1208, 0.6816, 0.0), (-0.1626, 0.5977, 0.0), (-0.1981, 0.4939, 0.0), (-0.226, 0.3731, 0.0), (-0.2452, 0.2363, 0.0), (-0.255, 0.08326, 0.0), (-0.255, -0.07645, 0.0), (-0.2452, -0.223, 0.0), (-0.226, -0.3491, 0.0), (-0.1981, -0.4589, 0.0), (-0.1626, -0.5539, 0.0), (-0.1208, -0.6324, 0.0), (-0.07439, -0.6901, 0.0), (-0.02512, -0.7174, 0.0), (0.02512, -0.7174, 0.0), (0.07439, -0.6901, 0.0), (0.1208, -0.6324, 0.0), (0.1626, -0.5539, 0.0), (0.1981, -0.4589, 0.0), (0.226, -0.3491, 0.0), (0.2452, -0.223, 0.0), (0.255, -0.07645, 0.0), (0.255, 0.08326, 0.0), (0.2452, 0.2363, 0.0), (0.226, 0.3731, 0.0), (0.1981, 0.4939, 0.0), (0.1626, 0.5977, 0.0), (0.1208, 0.6816, 0.0), (0.07439, 0.7417, 0.0), (0.02512, 0.7696, 0.0)], [], [(191, 65, 3, 67), (190, 69, 5, 70), (189, 72, 7, 73), (188, 75, 9, 76), (187, 78, 11, 79), (186, 81, 13, 82), (185, 84, 15, 85), (184, 87, 17, 88), (183, 90, 19, 91), (182, 93, 21, 94), (181, 96, 23, 97), (180, 99, 25, 100), (179, 102, 27, 103), (178, 105, 29, 106), (177, 108, 31, 109), (176, 111, 33, 112), (175, 114, 35, 115), (174, 117, 37, 118), (173, 120, 39, 121), (172, 123, 41, 124), (171, 126, 43, 127), (170, 129, 45, 130), (169, 132, 47, 133), (168, 135, 49, 136), (167, 138, 51, 139), (166, 141, 53, 142), (165, 144, 55, 145), (164, 147, 57, 148), (163, 150, 59, 151), (162, 153, 61, 154), (3, 65, 1, 159, 63, 156, 61, 153, 59, 150, 57, 147, 55, 144, 53, 141, 51, 138, 49, 135, 47, 132, 45, 129, 43, 126, 41, 123, 39, 120, 37, 117, 35, 114, 33, 111, 31, 108, 29, 105, 27, 102, 25, 99, 23, 96, 21, 93, 19, 90, 17, 87, 15, 84, 13, 81, 11, 78, 9, 75, 7, 72, 5, 69), (161, 156, 63, 157), (160, 159, 1, 66), (0, 64, 2, 68, 4, 71, 6, 74, 8, 77, 10, 80, 12, 83, 14, 86, 16, 89, 18, 92, 20, 95, 22, 98, 24, 101, 26, 104, 28, 107, 30, 110, 32, 113, 34, 116, 36, 119, 38, 122, 40, 125, 42, 128, 44, 131, 46, 134, 48, 137, 50, 140, 52, 143, 54, 146, 56, 149, 58, 152, 60, 155, 62, 158), (158, 160, 66, 0), (62, 157, 160, 158), (157, 63, 159, 160), (155, 161, 157, 62), (60, 154, 161, 155), (154, 61, 156, 161), (152, 162, 154, 60), (58, 151, 162, 152), (151, 59, 153, 162), (149, 163, 151, 58), (56, 148, 163, 149), (148, 57, 150, 163), (146, 164, 148, 56), (54, 145, 164, 146), (145, 55, 147, 164), (143, 165, 145, 54), (52, 142, 165, 143), (142, 53, 144, 165), (140, 166, 142, 52), (50, 139, 166, 140), (139, 51, 141, 166), (137, 167, 139, 50), (48, 136, 167, 137), (136, 49, 138, 167), (134, 168, 136, 48), (46, 133, 168, 134), (133, 47, 135, 168), (131, 169, 133, 46), (44, 130, 169, 131), (130, 45, 132, 169), (128, 170, 130, 44), (42, 127, 170, 128), (127, 43, 129, 170), (125, 171, 127, 42), (40, 124, 171, 125), (124, 41, 126, 171), (122, 172, 124, 40), (38, 121, 172, 122), (121, 39, 123, 172), (119, 173, 121, 38), (36, 118, 173, 119), (118, 37, 120, 173), (116, 174, 118, 36), (34, 115, 174, 116), (115, 35, 117, 174), (113, 175, 115, 34), (32, 112, 175, 113), (112, 33, 114, 175), (110, 176, 112, 32), (30, 109, 176, 110), (109, 31, 111, 176), (107, 177, 109, 30), (28, 106, 177, 107), (106, 29, 108, 177), (104, 178, 106, 28), (26, 103, 178, 104), (103, 27, 105, 178), (101, 179, 103, 26), (24, 100, 179, 101), (100, 25, 102, 179), (98, 180, 100, 24), (22, 97, 180, 98), (97, 23, 99, 180), (95, 181, 97, 22), (20, 94, 181, 95), (94, 21, 96, 181), (92, 182, 94, 20), (18, 91, 182, 92), (91, 19, 93, 182), (89, 183, 91, 18), (16, 88, 183, 89), (88, 17, 90, 183), (86, 184, 88, 16), (14, 85, 184, 86), (85, 15, 87, 184), (83, 185, 85, 14), (12, 82, 185, 83), (82, 13, 84, 185), (80, 186, 82, 12), (10, 79, 186, 80), (79, 11, 81, 186), (77, 187, 79, 10), (8, 76, 187, 77), (76, 9, 78, 187), (74, 188, 76, 8), (6, 73, 188, 74), (73, 7, 75, 188), (71, 189, 73, 6), (4, 70, 189, 71), (70, 5, 72, 189), (68, 190, 70, 4), (2, 67, 190, 68), (67, 3, 69, 190), (64, 191, 67, 2), (0, 66, 191, 64), (66, 1, 65, 191)])
_uv = me_cilindro_001.uv_layers.new(name='MapaUV')
_uv.uv.foreach_set('vector', [0.9844, 0.75, 0.9844, 1.0, 0.9688, 1.0, 0.9688, 0.75, 0.9531, 0.75, 0.9531, 1.0, 0.9375, 1.0, 0.9375, 0.75, 0.9219, 0.75, 0.9219, 1.0, 0.9062, 1.0, 0.9062, 0.75, 0.8906, 0.75, 0.8906, 1.0, 0.875, 1.0, 0.875, 0.75, 0.8594, 0.75, 0.8594, 1.0, 0.8438, 1.0, 0.8438, 0.75, 0.8281, 0.75, 0.8281, 1.0, 0.8125, 1.0, 0.8125, 0.75, 0.7969, 0.75, 0.7969, 1.0, 0.7812, 1.0, 0.7812, 0.75, 0.7656, 0.75, 0.7656, 1.0, 0.75, 1.0, 0.75, 0.75, 0.7344, 0.75, 0.7344, 1.0, 0.7188, 1.0, 0.7188, 0.75, 0.7031, 0.75, 0.7031, 1.0, 0.6875, 1.0, 0.6875, 0.75, 0.6719, 0.75, 0.6719, 1.0, 0.6562, 1.0, 0.6562, 0.75, 0.6406, 0.75, 0.6406, 1.0, 0.625, 1.0, 0.625, 0.75, 0.6094, 0.75, 0.6094, 1.0, 0.5938, 1.0, 0.5938, 0.75, 0.5781, 0.75, 0.5781, 1.0, 0.5625, 1.0, 0.5625, 0.75, 0.5469, 0.75, 0.5469, 1.0, 0.5312, 1.0, 0.5312, 0.75, 0.5156, 0.75, 0.5156, 1.0, 0.5, 1.0, 0.5, 0.75, 0.4844, 0.75, 0.4844, 1.0, 0.4688, 1.0, 0.4688, 0.75, 0.4531, 0.75, 0.4531, 1.0, 0.4375, 1.0, 0.4375, 0.75, 0.4219, 0.75, 0.4219, 1.0, 0.4062, 1.0, 0.4062, 0.75, 0.3906, 0.75, 0.3906, 1.0, 0.375, 1.0, 0.375, 0.75, 0.3594, 0.75, 0.3594, 1.0, 0.3438, 1.0, 0.3438, 0.75, 0.3281, 0.75, 0.3281, 1.0, 0.3125, 1.0, 0.3125, 0.75, 0.2969, 0.75, 0.2969, 1.0, 0.2812, 1.0, 0.2812, 0.75, 0.2656, 0.75, 0.2656, 1.0, 0.25, 1.0, 0.25, 0.75, 0.2344, 0.75, 0.2344, 1.0, 0.2188, 1.0, 0.2188, 0.75, 0.2031, 0.75, 0.2031, 1.0, 0.1875, 1.0, 0.1875, 0.75, 0.1719, 0.75, 0.1719, 1.0, 0.1562, 1.0, 0.1562, 0.75, 0.1406, 0.75, 0.1406, 1.0, 0.125, 1.0, 0.125, 0.75, 0.1094, 0.75, 0.1094, 1.0, 0.09375, 1.0, 0.09375, 0.75, 0.07812, 0.75, 0.07812, 1.0, 0.0625, 1.0, 0.0625, 0.75, 0.2968, 0.4854, 0.2734, 0.4877, 0.25, 0.49, 0.2266, 0.4877, 0.2032, 0.4854, 0.1807, 0.4786, 0.1582, 0.4717, 0.1374, 0.4606, 0.1167, 0.4496, 0.09848, 0.4346, 0.08029, 0.4197, 0.06537, 0.4015, 0.05045, 0.3833, 0.03936, 0.3626, 0.02827, 0.3418, 0.02144, 0.3193, 0.01461, 0.2968, 0.01231, 0.2734, 0.01, 0.25, 0.01231, 0.2266, 0.01461, 0.2032, 0.02144, 0.1807, 0.02827, 0.1582, 0.03936, 0.1374, 0.05045, 0.1167, 0.06537, 0.09848, 0.08029, 0.08029, 0.09848, 0.06537, 0.1167, 0.05045, 0.1374, 0.03936, 0.1582, 0.02827, 0.1807, 0.02144, 0.2032, 0.01461, 0.2266, 0.01231, 0.25, 0.01, 0.2734, 0.01231, 0.2968, 0.01461, 0.3193, 0.02144, 0.3418, 0.02827, 0.3626, 0.03936, 0.3833, 0.05045, 0.4015, 0.06537, 0.4197, 0.08029, 0.4346, 0.09848, 0.4496, 0.1167, 0.4606, 0.1374, 0.4717, 0.1582, 0.4786, 0.1807, 0.4854, 0.2032, 0.4877, 0.2266, 0.49, 0.25, 0.4877, 0.2734, 0.4854, 0.2968, 0.4786, 0.3193, 0.4717, 0.3418, 0.4606, 0.3626, 0.4496, 0.3833, 0.4346, 0.4015, 0.4197, 0.4197, 0.4015, 0.4346, 0.3833, 0.4496, 0.3626, 0.4606, 0.3418, 0.4717, 0.3193, 0.4786, 0.04688, 0.75, 0.04688, 1.0, 0.03125, 1.0, 0.03125, 0.75, 0.01562, 0.75, 0.01562, 1.0, 0.0, 1.0, 0.0, 0.75, 0.75, 0.49, 0.7734, 0.4877, 0.7968, 0.4854, 0.8193, 0.4786, 0.8418, 0.4717, 0.8626, 0.4606, 0.8833, 0.4496, 0.9015, 0.4346, 0.9197, 0.4197, 0.9346, 0.4015, 0.9496, 0.3833, 0.9606, 0.3626, 0.9717, 0.3418, 0.9786, 0.3193, 0.9854, 0.2968, 0.9877, 0.2734, 0.99, 0.25, 0.9877, 0.2266, 0.9854, 0.2032, 0.9786, 0.1807, 0.9717, 0.1582, 0.9606, 0.1374, 0.9496, 0.1167, 0.9346, 0.09848, 0.9197, 0.08029, 0.9015, 0.06537, 0.8833, 0.05045, 0.8626, 0.03936, 0.8418, 0.02827, 0.8193, 0.02144, 0.7968, 0.01461, 0.7734, 0.01231, 0.75, 0.01, 0.7266, 0.01231, 0.7032, 0.01461, 0.6807, 0.02144, 0.6582, 0.02827, 0.6374, 0.03936, 0.6167, 0.05045, 0.5985, 0.06537, 0.5803, 0.08029, 0.5654, 0.09848, 0.5504, 0.1167, 0.5394, 0.1374, 0.5283, 0.1582, 0.5214, 0.1807, 0.5146, 0.2032, 0.5123, 0.2266, 0.51, 0.25, 0.5123, 0.2734, 0.5146, 0.2968, 0.5214, 0.3193, 0.5283, 0.3418, 0.5394, 0.3626, 0.5504, 0.3833, 0.5654, 0.4015, 0.5803, 0.4197, 0.5985, 0.4346, 0.6167, 0.4496, 0.6374, 0.4606, 0.6582, 0.4717, 0.6807, 0.4786, 0.7032, 0.4854, 0.7266, 0.4877, 0.01562, 0.5, 0.01562, 0.75, 0.0, 0.75, 0.0, 0.5, 0.03125, 0.5, 0.03125, 0.75, 0.01562, 0.75, 0.01562, 0.5, 0.03125, 0.75, 0.03125, 1.0, 0.01562, 1.0, 0.01562, 0.75, 0.04688, 0.5, 0.04688, 0.75, 0.03125, 0.75, 0.03125, 0.5, 0.0625, 0.5, 0.0625, 0.75, 0.04688, 0.75, 0.04688, 0.5, 0.0625, 0.75, 0.0625, 1.0, 0.04688, 1.0, 0.04688, 0.75, 0.07812, 0.5, 0.07812, 0.75, 0.0625, 0.75, 0.0625, 0.5, 0.09375, 0.5, 0.09375, 0.75, 0.07812, 0.75, 0.07812, 0.5, 0.09375, 0.75, 0.09375, 1.0, 0.07812, 1.0, 0.07812, 0.75, 0.1094, 0.5, 0.1094, 0.75, 0.09375, 0.75, 0.09375, 0.5, 0.125, 0.5, 0.125, 0.75, 0.1094, 0.75, 0.1094, 0.5, 0.125, 0.75, 0.125, 1.0, 0.1094, 1.0, 0.1094, 0.75, 0.1406, 0.5, 0.1406, 0.75, 0.125, 0.75, 0.125, 0.5, 0.1562, 0.5, 0.1562, 0.75, 0.1406, 0.75, 0.1406, 0.5, 0.1562, 0.75, 0.1562, 1.0, 0.1406, 1.0, 0.1406, 0.75, 0.1719, 0.5, 0.1719, 0.75, 0.1562, 0.75, 0.1562, 0.5, 0.1875, 0.5, 0.1875, 0.75, 0.1719, 0.75, 0.1719, 0.5, 0.1875, 0.75, 0.1875, 1.0, 0.1719, 1.0, 0.1719, 0.75, 0.2031, 0.5, 0.2031, 0.75, 0.1875, 0.75, 0.1875, 0.5, 0.2188, 0.5, 0.2188, 0.75, 0.2031, 0.75, 0.2031, 0.5, 0.2188, 0.75, 0.2188, 1.0, 0.2031, 1.0, 0.2031, 0.75, 0.2344, 0.5, 0.2344, 0.75, 0.2188, 0.75, 0.2188, 0.5, 0.25, 0.5, 0.25, 0.75, 0.2344, 0.75, 0.2344, 0.5, 0.25, 0.75, 0.25, 1.0, 0.2344, 1.0, 0.2344, 0.75, 0.2656, 0.5, 0.2656, 0.75, 0.25, 0.75, 0.25, 0.5, 0.2812, 0.5, 0.2812, 0.75, 0.2656, 0.75, 0.2656, 0.5, 0.2812, 0.75, 0.2812, 1.0, 0.2656, 1.0, 0.2656, 0.75, 0.2969, 0.5, 0.2969, 0.75, 0.2812, 0.75, 0.2812, 0.5, 0.3125, 0.5, 0.3125, 0.75, 0.2969, 0.75, 0.2969, 0.5, 0.3125, 0.75, 0.3125, 1.0, 0.2969, 1.0, 0.2969, 0.75, 0.3281, 0.5, 0.3281, 0.75, 0.3125, 0.75, 0.3125, 0.5, 0.3438, 0.5, 0.3438, 0.75, 0.3281, 0.75, 0.3281, 0.5, 0.3438, 0.75, 0.3438, 1.0, 0.3281, 1.0, 0.3281, 0.75, 0.3594, 0.5, 0.3594, 0.75, 0.3438, 0.75, 0.3438, 0.5, 0.375, 0.5, 0.375, 0.75, 0.3594, 0.75, 0.3594, 0.5, 0.375, 0.75, 0.375, 1.0, 0.3594, 1.0, 0.3594, 0.75, 0.3906, 0.5, 0.3906, 0.75, 0.375, 0.75, 0.375, 0.5, 0.4062, 0.5, 0.4062, 0.75, 0.3906, 0.75, 0.3906, 0.5, 0.4062, 0.75, 0.4062, 1.0, 0.3906, 1.0, 0.3906, 0.75, 0.4219, 0.5, 0.4219, 0.75, 0.4062, 0.75, 0.4062, 0.5, 0.4375, 0.5, 0.4375, 0.75, 0.4219, 0.75, 0.4219, 0.5, 0.4375, 0.75, 0.4375, 1.0, 0.4219, 1.0, 0.4219, 0.75, 0.4531, 0.5, 0.4531, 0.75, 0.4375, 0.75, 0.4375, 0.5, 0.4688, 0.5, 0.4688, 0.75, 0.4531, 0.75, 0.4531, 0.5, 0.4688, 0.75, 0.4688, 1.0, 0.4531, 1.0, 0.4531, 0.75, 0.4844, 0.5, 0.4844, 0.75, 0.4688, 0.75, 0.4688, 0.5, 0.5, 0.5, 0.5, 0.75, 0.4844, 0.75, 0.4844, 0.5, 0.5, 0.75, 0.5, 1.0, 0.4844, 1.0, 0.4844, 0.75, 0.5156, 0.5, 0.5156, 0.75, 0.5, 0.75, 0.5, 0.5, 0.5312, 0.5, 0.5312, 0.75, 0.5156, 0.75, 0.5156, 0.5, 0.5312, 0.75, 0.5312, 1.0, 0.5156, 1.0, 0.5156, 0.75, 0.5469, 0.5, 0.5469, 0.75, 0.5312, 0.75, 0.5312, 0.5, 0.5625, 0.5, 0.5625, 0.75, 0.5469, 0.75, 0.5469, 0.5, 0.5625, 0.75, 0.5625, 1.0, 0.5469, 1.0, 0.5469, 0.75, 0.5781, 0.5, 0.5781, 0.75, 0.5625, 0.75, 0.5625, 0.5, 0.5938, 0.5, 0.5938, 0.75, 0.5781, 0.75, 0.5781, 0.5, 0.5938, 0.75, 0.5938, 1.0, 0.5781, 1.0, 0.5781, 0.75, 0.6094, 0.5, 0.6094, 0.75, 0.5938, 0.75, 0.5938, 0.5, 0.625, 0.5, 0.625, 0.75, 0.6094, 0.75, 0.6094, 0.5, 0.625, 0.75, 0.625, 1.0, 0.6094, 1.0, 0.6094, 0.75, 0.6406, 0.5, 0.6406, 0.75, 0.625, 0.75, 0.625, 0.5, 0.6562, 0.5, 0.6562, 0.75, 0.6406, 0.75, 0.6406, 0.5, 0.6562, 0.75, 0.6562, 1.0, 0.6406, 1.0, 0.6406, 0.75, 0.6719, 0.5, 0.6719, 0.75, 0.6562, 0.75, 0.6562, 0.5, 0.6875, 0.5, 0.6875, 0.75, 0.6719, 0.75, 0.6719, 0.5, 0.6875, 0.75, 0.6875, 1.0, 0.6719, 1.0, 0.6719, 0.75, 0.7031, 0.5, 0.7031, 0.75, 0.6875, 0.75, 0.6875, 0.5, 0.7188, 0.5, 0.7188, 0.75, 0.7031, 0.75, 0.7031, 0.5, 0.7188, 0.75, 0.7188, 1.0, 0.7031, 1.0, 0.7031, 0.75, 0.7344, 0.5, 0.7344, 0.75, 0.7188, 0.75, 0.7188, 0.5, 0.75, 0.5, 0.75, 0.75, 0.7344, 0.75, 0.7344, 0.5, 0.75, 0.75, 0.75, 1.0, 0.7344, 1.0, 0.7344, 0.75, 0.7656, 0.5, 0.7656, 0.75, 0.75, 0.75, 0.75, 0.5, 0.7812, 0.5, 0.7812, 0.75, 0.7656, 0.75, 0.7656, 0.5, 0.7812, 0.75, 0.7812, 1.0, 0.7656, 1.0, 0.7656, 0.75, 0.7969, 0.5, 0.7969, 0.75, 0.7812, 0.75, 0.7812, 0.5, 0.8125, 0.5, 0.8125, 0.75, 0.7969, 0.75, 0.7969, 0.5, 0.8125, 0.75, 0.8125, 1.0, 0.7969, 1.0, 0.7969, 0.75, 0.8281, 0.5, 0.8281, 0.75, 0.8125, 0.75, 0.8125, 0.5, 0.8438, 0.5, 0.8438, 0.75, 0.8281, 0.75, 0.8281, 0.5, 0.8438, 0.75, 0.8438, 1.0, 0.8281, 1.0, 0.8281, 0.75, 0.8594, 0.5, 0.8594, 0.75, 0.8438, 0.75, 0.8438, 0.5, 0.875, 0.5, 0.875, 0.75, 0.8594, 0.75, 0.8594, 0.5, 0.875, 0.75, 0.875, 1.0, 0.8594, 1.0, 0.8594, 0.75, 0.8906, 0.5, 0.8906, 0.75, 0.875, 0.75, 0.875, 0.5, 0.9062, 0.5, 0.9062, 0.75, 0.8906, 0.75, 0.8906, 0.5, 0.9062, 0.75, 0.9062, 1.0, 0.8906, 1.0, 0.8906, 0.75, 0.9219, 0.5, 0.9219, 0.75, 0.9062, 0.75, 0.9062, 0.5, 0.9375, 0.5, 0.9375, 0.75, 0.9219, 0.75, 0.9219, 0.5, 0.9375, 0.75, 0.9375, 1.0, 0.9219, 1.0, 0.9219, 0.75, 0.9531, 0.5, 0.9531, 0.75, 0.9375, 0.75, 0.9375, 0.5, 0.9688, 0.5, 0.9688, 0.75, 0.9531, 0.75, 0.9531, 0.5, 0.9688, 0.75, 0.9688, 1.0, 0.9531, 1.0, 0.9531, 0.75, 0.9844, 0.5, 0.9844, 0.75, 0.9688, 0.75, 0.9688, 0.5, 1.0, 0.5, 1.0, 0.75, 0.9844, 0.75, 0.9844, 0.5, 1.0, 0.75, 1.0, 1.0, 0.9844, 1.0, 0.9844, 0.75])
me_cilindro_001.materials.append(mat_verde)
me_cilindro_001.use_remesh_fix_poles = True
me_cilindro_001.use_remesh_preserve_attributes = False
me_cilindro_001.use_mirror_vertex_groups = False
me_cilindro_001.update()
me_cubo_002 = bpy.data.meshes.new('Cubo.002')
me_cubo_002.from_pydata([(-1.0, -1.775, -1.0), (-1.0, -1.775, 1.0), (-1.0, 0.2245, -1.0), (-1.0, 0.2245, 1.0), (1.0, -1.775, -1.0), (1.0, -1.775, 1.0), (1.0, 0.2245, -1.0), (1.0, 0.2245, 1.0), (-1.0, -0.04999, -1.0), (-1.0, -0.3357, -1.0), (-1.0, -0.6214, -1.0), (-1.0, -0.9071, -1.0), (-1.0, -1.193, -1.0), (-1.0, -1.479, -1.0), (-1.0, -1.479, 1.0), (-1.0, -1.193, 1.0), (-1.0, -0.9071, 1.0), (-1.0, -0.6214, 1.0), (-1.0, -0.3357, 1.0), (-1.0, -0.04999, 1.0), (1.0, -1.479, -1.0), (1.0, -1.193, -1.0), (1.0, -0.9071, -1.0), (1.0, -0.6214, -1.0), (1.0, -0.3357, -1.0), (1.0, -0.04999, -1.0), (1.0, -0.04999, 1.0), (1.0, -0.3357, 1.0), (1.0, -0.6214, 1.0), (1.0, -0.9071, 1.0), (1.0, -1.193, 1.0), (1.0, -1.479, 1.0), (-1.0, -1.775, -0.6667), (-1.0, -1.775, -0.3333), (-1.0, -1.775, 2.98e-08), (-1.0, -1.775, 0.3333), (-1.0, -1.775, 0.6667), (-1.0, 0.2245, 0.6667), (-1.0, 0.2245, 0.3333), (-1.0, 0.2245, -2.98e-08), (-1.0, 0.2245, -0.3333), (-1.0, 0.2245, -0.6667), (1.0, 0.2245, 0.6667), (1.0, 0.2245, 0.3333), (1.0, 0.2245, -2.98e-08), (1.0, 0.2245, -0.3333), (1.0, 0.2245, -0.6667), (1.0, -1.775, 0.6667), (1.0, -1.775, 0.3333), (1.0, -1.775, -2.98e-08), (1.0, -1.775, -0.3333), (1.0, -1.775, -0.6667), (1.0, -0.04999, 0.6667), (1.0, -0.04999, 0.3333), (1.0, -0.04999, -2.98e-08), (1.0, -0.04999, -0.3333), (1.0, -0.04999, -0.6667), (1.0, -0.3357, 0.6667), (1.0, -0.3357, 0.3333), (1.0, -0.3357, -2.98e-08), (1.0, -0.3357, -0.3333), (1.0, -0.3357, -0.6667), (1.0, -0.6214, 0.6667), (1.0, -0.6214, 0.3333), (1.0, -0.6214, -2.98e-08), (1.0, -0.6214, -0.3333), (1.0, -0.6214, -0.6667), (1.0, -0.9071, 0.6667), (1.0, -0.9071, 0.3333), (1.0, -0.9071, -2.98e-08), (1.0, -0.9071, -0.3333), (1.0, -0.9071, -0.6667), (1.0, -1.193, 0.6667), (1.0, -1.193, 0.3333), (1.0, -1.193, -2.98e-08), (1.0, -1.193, -0.3333), (1.0, -1.193, -0.6667), (1.0, -1.479, 0.6667), (1.0, -1.479, 0.3333), (1.0, -1.479, -2.98e-08), (1.0, -1.479, -0.3333), (1.0, -1.479, -0.6667), (-1.0, -1.479, 0.6667), (-1.0, -1.479, 0.3333), (-1.0, -1.479, -2.98e-08), (-1.0, -1.479, -0.3333), (-1.0, -1.479, -0.6667), (-1.0, -1.193, 0.6667), (-1.0, -1.193, 0.3333), (-1.0, -1.193, -2.98e-08), (-1.0, -1.193, -0.3333), (-1.0, -1.193, -0.6667), (-1.0, -0.9071, 0.6667), (-1.0, -0.9071, 0.3333), (-1.0, -0.9071, -2.98e-08), (-1.0, -0.9071, -0.3333), (-1.0, -0.9071, -0.6667), (-1.0, -0.6214, 0.6667), (-1.0, -0.6214, 0.3333), (-1.0, -0.6214, -2.98e-08), (-1.0, -0.6214, -0.3333), (-1.0, -0.6214, -0.6667), (-1.0, -0.3357, 0.6667), (-1.0, -0.3357, 0.3333), (-1.0, -0.3357, -2.98e-08), (-1.0, -0.3357, -0.3333), (-1.0, -0.3357, -0.6667), (-1.0, -0.04999, 0.6667), (-1.0, -0.04999, 0.3333), (-1.0, -0.04999, -2.98e-08), (-1.0, -0.04999, -0.3333), (-1.0, -0.04999, -0.6667), (0.863, 0.2245, -1.0), (0.863, 0.2245, 1.0), (0.863, -1.775, -1.0), (0.863, -1.775, 1.0), (0.863, -0.04999, 1.0), (0.863, -0.3357, 1.0), (0.863, -0.6214, 1.0), (0.863, -0.9071, 1.0), (0.863, -1.193, 1.0), (0.863, -1.479, 1.0), (0.863, -0.04999, -1.0), (0.863, -0.3357, -1.0), (0.863, -0.6214, -1.0), (0.863, -0.9071, -1.0), (0.863, -1.193, -1.0), (0.863, -1.479, -1.0), (0.863, -1.775, -0.6667), (0.863, -1.775, -0.3333), (0.863, -1.775, -1.503e-08), (0.863, -1.775, 0.3333), (0.863, -1.775, 0.6667), (0.863, 0.2245, -0.6667), (0.863, 0.2245, -0.3333), (0.863, 0.2245, -2.98e-08), (0.863, 0.2245, 0.3333), (0.863, 0.2245, 0.6667)], [], [(107, 19, 3, 37), (137, 113, 7, 42), (77, 31, 5, 47), (132, 115, 1, 36), (127, 20, 4, 114), (121, 14, 1, 115), (113, 3, 19, 116), (116, 19, 18, 117), (117, 18, 17, 118), (118, 17, 16, 119), (119, 16, 15, 120), (120, 15, 14, 121), (112, 6, 25, 122), (122, 25, 24, 123), (123, 24, 23, 124), (124, 23, 22, 125), (125, 22, 21, 126), (126, 21, 20, 127), (42, 7, 26, 52), (52, 26, 27, 57), (57, 27, 28, 62), (62, 28, 29, 67), (67, 29, 30, 72), (72, 30, 31, 77), (36, 1, 14, 82), (82, 14, 15, 87), (87, 15, 16, 92), (92, 16, 17, 97), (97, 17, 18, 102), (102, 18, 19, 107), (9, 106, 111, 8), (106, 105, 110, 111), (105, 104, 109, 110), (104, 103, 108, 109), (103, 102, 107, 108), (10, 101, 106, 9), (101, 100, 105, 106), (100, 99, 104, 105), (99, 98, 103, 104), (98, 97, 102, 103), (11, 96, 101, 10), (95, 94, 99, 100), (94, 93, 98, 99), (12, 91, 96, 11), (91, 90, 95, 96), (90, 89, 94, 95), (89, 88, 93, 94), (88, 87, 92, 93), (13, 86, 91, 12), (86, 85, 90, 91), (85, 84, 89, 90), (84, 83, 88, 89), (83, 82, 87, 88), (0, 32, 86, 13), (32, 33, 85, 86), (33, 34, 84, 85), (34, 35, 83, 84), (35, 36, 82, 83), (21, 76, 81, 20), (76, 75, 80, 81), (75, 74, 79, 80), (74, 73, 78, 79), (73, 72, 77, 78), (22, 71, 76, 21), (71, 70, 75, 76), (70, 69, 74, 75), (69, 68, 73, 74), (68, 67, 72, 73), (23, 66, 71, 22), (66, 65, 70, 71), (65, 64, 69, 70), (64, 63, 68, 69), (63, 62, 67, 68), (24, 61, 66, 23), (61, 60, 65, 66), (60, 59, 64, 65), (59, 58, 63, 64), (58, 57, 62, 63), (25, 56, 61, 24), (56, 55, 60, 61), (55, 54, 59, 60), (54, 53, 58, 59), (53, 52, 57, 58), (6, 46, 56, 25), (46, 45, 55, 56), (45, 44, 54, 55), (44, 43, 53, 54), (43, 42, 52, 53), (114, 128, 32, 0), (128, 129, 33, 32), (129, 130, 34, 33), (130, 131, 35, 34), (131, 132, 36, 35), (20, 81, 51, 4), (81, 80, 50, 51), (80, 79, 49, 50), (79, 78, 48, 49), (78, 77, 47, 48), (112, 133, 46, 6), (133, 134, 45, 46), (134, 135, 44, 45), (135, 136, 43, 44), (136, 137, 42, 43), (8, 111, 41, 2), (111, 110, 40, 41), (110, 109, 39, 40), (109, 108, 38, 39), (108, 107, 37, 38), (48, 47, 132, 131), (49, 48, 131, 130), (50, 49, 130, 129), (51, 50, 129, 128), (4, 51, 128, 114), (12, 126, 127, 13), (11, 125, 126, 12), (10, 124, 125, 11), (9, 123, 124, 10), (8, 122, 123, 9), (2, 112, 122, 8), (30, 120, 121, 31), (29, 119, 120, 30), (28, 118, 119, 29), (27, 117, 118, 28), (26, 116, 117, 27), (7, 113, 116, 26), (31, 121, 115, 5), (13, 127, 114, 0), (47, 5, 115, 132)])
_uv = me_cubo_002.uv_layers.new(name='MapaUV')
_uv.uv.foreach_set('vector', [0.5833, 0.2157, 0.625, 0.2157, 0.625, 0.25, 0.5833, 0.25, 0.5833, 0.438, 0.625, 0.438, 0.625, 0.5, 0.5833, 0.5, 0.5833, 0.7129, 0.625, 0.7129, 0.625, 0.75, 0.5833, 0.75, 0.5833, 0.812, 0.625, 0.812, 0.625, 1.0, 0.5833, 1.0, 0.313, 0.7129, 0.375, 0.7129, 0.375, 0.75, 0.313, 0.75, 0.687, 0.7129, 0.875, 0.7129, 0.875, 0.75, 0.687, 0.75, 0.687, 0.5, 0.875, 0.5, 0.875, 0.5343, 0.687, 0.5343, 0.687, 0.5343, 0.875, 0.5343, 0.875, 0.57, 0.687, 0.57, 0.687, 0.57, 0.875, 0.57, 0.875, 0.6057, 0.687, 0.6057, 0.687, 0.6057, 0.875, 0.6057, 0.875, 0.6415, 0.687, 0.6415, 0.687, 0.6415, 0.875, 0.6415, 0.875, 0.6772, 0.687, 0.6772, 0.687, 0.6772, 0.875, 0.6772, 0.875, 0.7129, 0.687, 0.7129, 0.313, 0.5, 0.375, 0.5, 0.375, 0.5343, 0.313, 0.5343, 0.313, 0.5343, 0.375, 0.5343, 0.375, 0.57, 0.313, 0.57, 0.313, 0.57, 0.375, 0.57, 0.375, 0.6057, 0.313, 0.6057, 0.313, 0.6057, 0.375, 0.6057, 0.375, 0.6415, 0.313, 0.6415, 0.313, 0.6415, 0.375, 0.6415, 0.375, 0.6772, 0.313, 0.6772, 0.313, 0.6772, 0.375, 0.6772, 0.375, 0.7129, 0.313, 0.7129, 0.5833, 0.5, 0.625, 0.5, 0.625, 0.5343, 0.5833, 0.5343, 0.5833, 0.5343, 0.625, 0.5343, 0.625, 0.57, 0.5833, 0.57, 0.5833, 0.57, 0.625, 0.57, 0.625, 0.6057, 0.5833, 0.6057, 0.5833, 0.6057, 0.625, 0.6057, 0.625, 0.6415, 0.5833, 0.6415, 0.5833, 0.6415, 0.625, 0.6415, 0.625, 0.6772, 0.5833, 0.6772, 0.5833, 0.6772, 0.625, 0.6772, 0.625, 0.7129, 0.5833, 0.7129, 0.5833, 0.0, 0.625, 0.0, 0.625, 0.03711, 0.5833, 0.03711, 0.5833, 0.03711, 0.625, 0.03711, 0.625, 0.07283, 0.5833, 0.07283, 0.5833, 0.07283, 0.625, 0.07283, 0.625, 0.1085, 0.5833, 0.1085, 0.5833, 0.1085, 0.625, 0.1085, 0.625, 0.1443, 0.5833, 0.1443, 0.5833, 0.1443, 0.625, 0.1443, 0.625, 0.18, 0.5833, 0.18, 0.5833, 0.18, 0.625, 0.18, 0.625, 0.2157, 0.5833, 0.2157, 0.375, 0.18, 0.4167, 0.18, 0.4167, 0.2157, 0.375, 0.2157, 0.4167, 0.18, 0.4583, 0.18, 0.4583, 0.2157, 0.4167, 0.2157, 0.4583, 0.18, 0.5, 0.18, 0.5, 0.2157, 0.4583, 0.2157, 0.5, 0.18, 0.5417, 0.18, 0.5417, 0.2157, 0.5, 0.2157, 0.5417, 0.18, 0.5833, 0.18, 0.5833, 0.2157, 0.5417, 0.2157, 0.375, 0.1443, 0.4167, 0.1443, 0.4167, 0.18, 0.375, 0.18, 0.4167, 0.1443, 0.4583, 0.1443, 0.4583, 0.18, 0.4167, 0.18, 0.4583, 0.1443, 0.5, 0.1443, 0.5, 0.18, 0.4583, 0.18, 0.5, 0.1443, 0.5417, 0.1443, 0.5417, 0.18, 0.5, 0.18, 0.5417, 0.1443, 0.5833, 0.1443, 0.5833, 0.18, 0.5417, 0.18, 0.375, 0.1085, 0.4167, 0.1085, 0.4167, 0.1443, 0.375, 0.1443, 0.4583, 0.1085, 0.5, 0.1085, 0.5, 0.1443, 0.4583, 0.1443, 0.5, 0.1085, 0.5417, 0.1085, 0.5417, 0.1443, 0.5, 0.1443, 0.375, 0.07283, 0.4167, 0.07283, 0.4167, 0.1085, 0.375, 0.1085, 0.4167, 0.07283, 0.4583, 0.07283, 0.4583, 0.1085, 0.4167, 0.1085, 0.4583, 0.07283, 0.5, 0.07283, 0.5, 0.1085, 0.4583, 0.1085, 0.5, 0.07283, 0.5417, 0.07283, 0.5417, 0.1085, 0.5, 0.1085, 0.5417, 0.07283, 0.5833, 0.07283, 0.5833, 0.1085, 0.5417, 0.1085, 0.375, 0.03711, 0.4167, 0.03711, 0.4167, 0.07283, 0.375, 0.07283, 0.4167, 0.03711, 0.4583, 0.03711, 0.4583, 0.07283, 0.4167, 0.07283, 0.4583, 0.03711, 0.5, 0.03711, 0.5, 0.07283, 0.4583, 0.07283, 0.5, 0.03711, 0.5417, 0.03711, 0.5417, 0.07283, 0.5, 0.07283, 0.5417, 0.03711, 0.5833, 0.03711, 0.5833, 0.07283, 0.5417, 0.07283, 0.375, 0.0, 0.4167, 0.0, 0.4167, 0.03711, 0.375, 0.03711, 0.4167, 0.0, 0.4583, 0.0, 0.4583, 0.03711, 0.4167, 0.03711, 0.4583, 0.0, 0.5, 0.0, 0.5, 0.03711, 0.4583, 0.03711, 0.5, 0.0, 0.5417, 0.0, 0.5417, 0.03711, 0.5, 0.03711, 0.5417, 0.0, 0.5833, 0.0, 0.5833, 0.03711, 0.5417, 0.03711, 0.375, 0.6772, 0.4167, 0.6772, 0.4167, 0.7129, 0.375, 0.7129, 0.4167, 0.6772, 0.4583, 0.6772, 0.4583, 0.7129, 0.4167, 0.7129, 0.4583, 0.6772, 0.5, 0.6772, 0.5, 0.7129, 0.4583, 0.7129, 0.5, 0.6772, 0.5417, 0.6772, 0.5417, 0.7129, 0.5, 0.7129, 0.5417, 0.6772, 0.5833, 0.6772, 0.5833, 0.7129, 0.5417, 0.7129, 0.375, 0.6415, 0.4167, 0.6415, 0.4167, 0.6772, 0.375, 0.6772, 0.4167, 0.6415, 0.4583, 0.6415, 0.4583, 0.6772, 0.4167, 0.6772, 0.4583, 0.6415, 0.5, 0.6415, 0.5, 0.6772, 0.4583, 0.6772, 0.5, 0.6415, 0.5417, 0.6415, 0.5417, 0.6772, 0.5, 0.6772, 0.5417, 0.6415, 0.5833, 0.6415, 0.5833, 0.6772, 0.5417, 0.6772, 0.375, 0.6057, 0.4167, 0.6057, 0.4167, 0.6415, 0.375, 0.6415, 0.4167, 0.6057, 0.4583, 0.6057, 0.4583, 0.6415, 0.4167, 0.6415, 0.4583, 0.6057, 0.5, 0.6057, 0.5, 0.6415, 0.4583, 0.6415, 0.5, 0.6057, 0.5417, 0.6057, 0.5417, 0.6415, 0.5, 0.6415, 0.5417, 0.6057, 0.5833, 0.6057, 0.5833, 0.6415, 0.5417, 0.6415, 0.375, 0.57, 0.4167, 0.57, 0.4167, 0.6057, 0.375, 0.6057, 0.4167, 0.57, 0.4583, 0.57, 0.4583, 0.6057, 0.4167, 0.6057, 0.4583, 0.57, 0.5, 0.57, 0.5, 0.6057, 0.4583, 0.6057, 0.5, 0.57, 0.5417, 0.57, 0.5417, 0.6057, 0.5, 0.6057, 0.5417, 0.57, 0.5833, 0.57, 0.5833, 0.6057, 0.5417, 0.6057, 0.375, 0.5343, 0.4167, 0.5343, 0.4167, 0.57, 0.375, 0.57, 0.4167, 0.5343, 0.4583, 0.5343, 0.4583, 0.57, 0.4167, 0.57, 0.4583, 0.5343, 0.5, 0.5343, 0.5, 0.57, 0.4583, 0.57, 0.5, 0.5343, 0.5417, 0.5343, 0.5417, 0.57, 0.5, 0.57, 0.5417, 0.5343, 0.5833, 0.5343, 0.5833, 0.57, 0.5417, 0.57, 0.375, 0.5, 0.4167, 0.5, 0.4167, 0.5343, 0.375, 0.5343, 0.4167, 0.5, 0.4583, 0.5, 0.4583, 0.5343, 0.4167, 0.5343, 0.4583, 0.5, 0.5, 0.5, 0.5, 0.5343, 0.4583, 0.5343, 0.5, 0.5, 0.5417, 0.5, 0.5417, 0.5343, 0.5, 0.5343, 0.5417, 0.5, 0.5833, 0.5, 0.5833, 0.5343, 0.5417, 0.5343, 0.375, 0.812, 0.4167, 0.812, 0.4167, 1.0, 0.375, 1.0, 0.4167, 0.812, 0.4583, 0.812, 0.4583, 1.0, 0.4167, 1.0, 0.4583, 0.812, 0.5, 0.812, 0.5, 1.0, 0.4583, 1.0, 0.5, 0.812, 0.5417, 0.812, 0.5417, 1.0, 0.5, 1.0, 0.5417, 0.812, 0.5833, 0.812, 0.5833, 1.0, 0.5417, 1.0, 0.375, 0.7129, 0.4167, 0.7129, 0.4167, 0.75, 0.375, 0.75, 0.4167, 0.7129, 0.4583, 0.7129, 0.4583, 0.75, 0.4167, 0.75, 0.4583, 0.7129, 0.5, 0.7129, 0.5, 0.75, 0.4583, 0.75, 0.5, 0.7129, 0.5417, 0.7129, 0.5417, 0.75, 0.5, 0.75, 0.5417, 0.7129, 0.5833, 0.7129, 0.5833, 0.75, 0.5417, 0.75, 0.375, 0.438, 0.4167, 0.438, 0.4167, 0.5, 0.375, 0.5, 0.4167, 0.438, 0.4583, 0.438, 0.4583, 0.5, 0.4167, 0.5, 0.4583, 0.438, 0.5, 0.438, 0.5, 0.5, 0.4583, 0.5, 0.5, 0.438, 0.5417, 0.438, 0.5417, 0.5, 0.5, 0.5, 0.5417, 0.438, 0.5833, 0.438, 0.5833, 0.5, 0.5417, 0.5, 0.375, 0.2157, 0.4167, 0.2157, 0.4167, 0.25, 0.375, 0.25, 0.4167, 0.2157, 0.4583, 0.2157, 0.4583, 0.25, 0.4167, 0.25, 0.4583, 0.2157, 0.5, 0.2157, 0.5, 0.25, 0.4583, 0.25, 0.5, 0.2157, 0.5417, 0.2157, 0.5417, 0.25, 0.5, 0.25, 0.5417, 0.2157, 0.5833, 0.2157, 0.5833, 0.25, 0.5417, 0.25, 0.5417, 0.75, 0.5833, 0.75, 0.5833, 0.812, 0.5417, 0.812, 0.5, 0.75, 0.5417, 0.75, 0.5417, 0.812, 0.5, 0.812, 0.4583, 0.75, 0.5, 0.75, 0.5, 0.812, 0.4583, 0.812, 0.4167, 0.75, 0.4583, 0.75, 0.4583, 0.812, 0.4167, 0.812, 0.375, 0.75, 0.4167, 0.75, 0.4167, 0.812, 0.375, 0.812, 0.125, 0.6772, 0.313, 0.6772, 0.313, 0.7129, 0.125, 0.7129, 0.125, 0.6415, 0.313, 0.6415, 0.313, 0.6772, 0.125, 0.6772, 0.125, 0.6057, 0.313, 0.6057, 0.313, 0.6415, 0.125, 0.6415, 0.125, 0.57, 0.313, 0.57, 0.313, 0.6057, 0.125, 0.6057, 0.125, 0.5343, 0.313, 0.5343, 0.313, 0.57, 0.125, 0.57, 0.125, 0.5, 0.313, 0.5, 0.313, 0.5343, 0.125, 0.5343, 0.625, 0.6772, 0.687, 0.6772, 0.687, 0.7129, 0.625, 0.7129, 0.625, 0.6415, 0.687, 0.6415, 0.687, 0.6772, 0.625, 0.6772, 0.625, 0.6057, 0.687, 0.6057, 0.687, 0.6415, 0.625, 0.6415, 0.625, 0.57, 0.687, 0.57, 0.687, 0.6057, 0.625, 0.6057, 0.625, 0.5343, 0.687, 0.5343, 0.687, 0.57, 0.625, 0.57, 0.625, 0.5, 0.687, 0.5, 0.687, 0.5343, 0.625, 0.5343, 0.625, 0.7129, 0.687, 0.7129, 0.687, 0.75, 0.625, 0.75, 0.125, 0.7129, 0.313, 0.7129, 0.313, 0.75, 0.125, 0.75, 0.5833, 0.75, 0.625, 0.75, 0.625, 0.812, 0.5833, 0.812])
me_cubo_002.materials.append(mat_metal)
me_cubo_002.use_remesh_fix_poles = True
me_cubo_002.use_remesh_preserve_attributes = False
me_cubo_002.use_mirror_vertex_groups = False
me_cubo_002.update()
me_cilindro_002 = bpy.data.meshes.new('Cilindro.002')
me_cilindro_002.from_pydata([(8.12e-08, 0.7725, -0.9576), (8.116e-08, 0.7725, 0.9576), (0.05008, 0.762, -0.9576), (0.05008, 0.762, 0.9576), (0.09823, 0.716, -0.9576), (0.09823, 0.716, 0.9576), (0.1426, 0.6433, -0.9576), (0.1426, 0.6433, 0.9576), (0.1815, 0.5488, -0.9576), (0.1815, 0.5488, 0.9576), (0.2134, 0.4362, -0.9576), (0.2134, 0.4362, 0.9576), (0.2371, 0.3074, -0.9576), (0.2371, 0.3074, 0.9576), (0.2517, 0.1626, -0.9576), (0.2517, 0.1626, 0.9576), (0.2567, 0.002822, -0.9576), (0.2567, 0.002822, 0.9576), (0.2517, -0.1535, -0.9576), (0.2517, -0.1535, 0.9576), (0.2371, -0.289, -0.9576), (0.2371, -0.289, 0.9576), (0.2134, -0.4064, -0.9576), (0.2134, -0.4064, 0.9576), (0.1815, -0.5089, -0.9576), (0.1815, -0.5089, 0.9576), (0.1426, -0.5962, -0.9576), (0.1426, -0.5962, 0.9576), (0.09823, -0.6651, -0.9576), (0.09823, -0.6651, 0.9576), (0.05007, -0.71, -0.9576), (0.05007, -0.71, 0.9576), (-3.53e-08, -0.7202, -0.9576), (-3.527e-08, -0.7202, 0.9576), (-0.05008, -0.71, -0.9576), (-0.05008, -0.71, 0.9576), (-0.09823, -0.6651, -0.9576), (-0.09823, -0.6651, 0.9576), (-0.1426, -0.5962, -0.9576), (-0.1426, -0.5962, 0.9576), (-0.1815, -0.5089, -0.9576), (-0.1815, -0.5089, 0.9576), (-0.2134, -0.4064, -0.9576), (-0.2134, -0.4064, 0.9576), (-0.2371, -0.289, -0.9576), (-0.2371, -0.289, 0.9576), (-0.2517, -0.1535, -0.9576), (-0.2517, -0.1535, 0.9576), (-0.2567, 0.002823, -0.9576), (-0.2567, 0.002823, 0.9576), (-0.2517, 0.1626, -0.9576), (-0.2517, 0.1626, 0.9576), (-0.2371, 0.3074, -0.9576), (-0.2371, 0.3074, 0.9576), (-0.2134, 0.4362, -0.9576), (-0.2134, 0.4362, 0.9576), (-0.1815, 0.5488, -0.9576), (-0.1815, 0.5488, 0.9576), (-0.1426, 0.6433, -0.9576), (-0.1426, 0.6433, 0.9576), (-0.09823, 0.716, -0.9576), (-0.09823, 0.716, 0.9576), (-0.05007, 0.762, -0.9576), (-0.05007, 0.762, 0.9576), (0.02512, 0.7696, -0.9576), (0.02512, 0.7696, 0.9576), (7.301e-08, 0.7728, 0.0), (0.05012, 0.7628, 0.0), (0.07439, 0.7417, -0.9576), (0.07439, 0.7417, 0.9576), (0.0983, 0.7165, 0.0), (0.1208, 0.6816, -0.9576), (0.1208, 0.6816, 0.9576), (0.1427, 0.6437, 0.0), (0.1626, 0.5977, -0.9576), (0.1626, 0.5977, 0.9576), (0.1816, 0.5492, 0.0), (0.1981, 0.4939, -0.9576), (0.1981, 0.4939, 0.9576), (0.2136, 0.4365, 0.0), (0.226, 0.3731, -0.9576), (0.226, 0.3731, 0.9576), (0.2373, 0.3077, 0.0), (0.2452, 0.2363, -0.9576), (0.2452, 0.2363, 0.9576), (0.2519, 0.1629, 0.0), (0.255, 0.08326, -0.9576), (0.255, 0.08326, 0.9576), (0.2569, 0.00275, 0.0), (0.255, -0.07645, -0.9576), (0.255, -0.07645, 0.9576), (0.2519, -0.154, 0.0), (0.2452, -0.223, -0.9576), (0.2452, -0.223, 0.9576), (0.2373, -0.2894, 0.0), (0.226, -0.3491, -0.9576), (0.226, -0.3491, 0.9576), (0.2136, -0.4067, 0.0), (0.1981, -0.4589, -0.9576), (0.1981, -0.4589, 0.9576), (0.1816, -0.5092, 0.0), (0.1626, -0.5539, -0.9576), (0.1626, -0.5539, 0.9576), (0.1427, -0.5966, 0.0), (0.1208, -0.6324, -0.9576), (0.1208, -0.6324, 0.9576), (0.0983, -0.6656, 0.0), (0.07439, -0.6901, -0.9576), (0.07439, -0.6901, 0.9576), (0.05012, -0.7108, 0.0), (0.02512, -0.7174, -0.9576), (0.02512, -0.7174, 0.9576), (-3.53e-08, -0.7205, 0.0), (-0.02512, -0.7174, -0.9576), (-0.02512, -0.7174, 0.9576), (-0.05012, -0.7108, 0.0), (-0.07439, -0.6901, -0.9576), (-0.07439, -0.6901, 0.9576), (-0.0983, -0.6656, 0.0), (-0.1208, -0.6324, -0.9576), (-0.1208, -0.6324, 0.9576), (-0.1427, -0.5966, 0.0), (-0.1626, -0.5539, -0.9576), (-0.1626, -0.5539, 0.9576), (-0.1816, -0.5092, 0.0), (-0.1981, -0.4589, -0.9576), (-0.1981, -0.4589, 0.9576), (-0.2136, -0.4067, 0.0), (-0.226, -0.3491, -0.9576), (-0.226, -0.3491, 0.9576), (-0.2373, -0.2894, 0.0), (-0.2452, -0.223, -0.9576), (-0.2452, -0.223, 0.9576), (-0.2519, -0.154, 0.0), (-0.255, -0.07645, -0.9576), (-0.255, -0.07645, 0.9576), (-0.2569, 0.00275, 0.0), (-0.255, 0.08326, -0.9576), (-0.255, 0.08326, 0.9576), (-0.2519, 0.1629, 0.0), (-0.2452, 0.2363, -0.9576), (-0.2452, 0.2363, 0.9576), (-0.2373, 0.3077, 0.0), (-0.226, 0.3731, -0.9576), (-0.226, 0.3731, 0.9576), (-0.2136, 0.4365, 0.0), (-0.1981, 0.4939, -0.9576), (-0.1981, 0.4939, 0.9576), (-0.1816, 0.5492, 0.0), (-0.1626, 0.5977, -0.9576), (-0.1626, 0.5977, 0.9576), (-0.1427, 0.6437, 0.0), (-0.1208, 0.6816, -0.9576), (-0.1208, 0.6816, 0.9576), (-0.0983, 0.7165, 0.0), (-0.07439, 0.7417, -0.9576), (-0.07439, 0.7417, 0.9576), (-0.05011, 0.7628, 0.0), (-0.02512, 0.7696, -0.9576), (-0.02512, 0.7696, 0.9576), (-0.02512, 0.7696, 0.0), (-0.07439, 0.7417, 0.0), (-0.1208, 0.6816, 0.0), (-0.1626, 0.5977, 0.0), (-0.1981, 0.4939, 0.0), (-0.226, 0.3731, 0.0), (-0.2452, 0.2363, 0.0), (-0.255, 0.08326, 0.0), (-0.255, -0.07645, 0.0), (-0.2452, -0.223, 0.0), (-0.226, -0.3491, 0.0), (-0.1981, -0.4589, 0.0), (-0.1626, -0.5539, 0.0), (-0.1208, -0.6324, 0.0), (-0.07439, -0.6901, 0.0), (-0.02512, -0.7174, 0.0), (0.02512, -0.7174, 0.0), (0.07439, -0.6901, 0.0), (0.1208, -0.6324, 0.0), (0.1626, -0.5539, 0.0), (0.1981, -0.4589, 0.0), (0.226, -0.3491, 0.0), (0.2452, -0.223, 0.0), (0.255, -0.07645, 0.0), (0.255, 0.08326, 0.0), (0.2452, 0.2363, 0.0), (0.226, 0.3731, 0.0), (0.1981, 0.4939, 0.0), (0.1626, 0.5977, 0.0), (0.1208, 0.6816, 0.0), (0.07439, 0.7417, 0.0), (0.02512, 0.7696, 0.0)], [], [(191, 65, 3, 67), (190, 69, 5, 70), (189, 72, 7, 73), (188, 75, 9, 76), (187, 78, 11, 79), (186, 81, 13, 82), (185, 84, 15, 85), (184, 87, 17, 88), (183, 90, 19, 91), (182, 93, 21, 94), (181, 96, 23, 97), (180, 99, 25, 100), (179, 102, 27, 103), (178, 105, 29, 106), (177, 108, 31, 109), (176, 111, 33, 112), (175, 114, 35, 115), (174, 117, 37, 118), (173, 120, 39, 121), (172, 123, 41, 124), (171, 126, 43, 127), (170, 129, 45, 130), (169, 132, 47, 133), (168, 135, 49, 136), (167, 138, 51, 139), (166, 141, 53, 142), (165, 144, 55, 145), (164, 147, 57, 148), (163, 150, 59, 151), (162, 153, 61, 154), (3, 65, 1, 159, 63, 156, 61, 153, 59, 150, 57, 147, 55, 144, 53, 141, 51, 138, 49, 135, 47, 132, 45, 129, 43, 126, 41, 123, 39, 120, 37, 117, 35, 114, 33, 111, 31, 108, 29, 105, 27, 102, 25, 99, 23, 96, 21, 93, 19, 90, 17, 87, 15, 84, 13, 81, 11, 78, 9, 75, 7, 72, 5, 69), (161, 156, 63, 157), (160, 159, 1, 66), (0, 64, 2, 68, 4, 71, 6, 74, 8, 77, 10, 80, 12, 83, 14, 86, 16, 89, 18, 92, 20, 95, 22, 98, 24, 101, 26, 104, 28, 107, 30, 110, 32, 113, 34, 116, 36, 119, 38, 122, 40, 125, 42, 128, 44, 131, 46, 134, 48, 137, 50, 140, 52, 143, 54, 146, 56, 149, 58, 152, 60, 155, 62, 158), (158, 160, 66, 0), (62, 157, 160, 158), (157, 63, 159, 160), (155, 161, 157, 62), (60, 154, 161, 155), (154, 61, 156, 161), (152, 162, 154, 60), (58, 151, 162, 152), (151, 59, 153, 162), (149, 163, 151, 58), (56, 148, 163, 149), (148, 57, 150, 163), (146, 164, 148, 56), (54, 145, 164, 146), (145, 55, 147, 164), (143, 165, 145, 54), (52, 142, 165, 143), (142, 53, 144, 165), (140, 166, 142, 52), (50, 139, 166, 140), (139, 51, 141, 166), (137, 167, 139, 50), (48, 136, 167, 137), (136, 49, 138, 167), (134, 168, 136, 48), (46, 133, 168, 134), (133, 47, 135, 168), (131, 169, 133, 46), (44, 130, 169, 131), (130, 45, 132, 169), (128, 170, 130, 44), (42, 127, 170, 128), (127, 43, 129, 170), (125, 171, 127, 42), (40, 124, 171, 125), (124, 41, 126, 171), (122, 172, 124, 40), (38, 121, 172, 122), (121, 39, 123, 172), (119, 173, 121, 38), (36, 118, 173, 119), (118, 37, 120, 173), (116, 174, 118, 36), (34, 115, 174, 116), (115, 35, 117, 174), (113, 175, 115, 34), (32, 112, 175, 113), (112, 33, 114, 175), (110, 176, 112, 32), (30, 109, 176, 110), (109, 31, 111, 176), (107, 177, 109, 30), (28, 106, 177, 107), (106, 29, 108, 177), (104, 178, 106, 28), (26, 103, 178, 104), (103, 27, 105, 178), (101, 179, 103, 26), (24, 100, 179, 101), (100, 25, 102, 179), (98, 180, 100, 24), (22, 97, 180, 98), (97, 23, 99, 180), (95, 181, 97, 22), (20, 94, 181, 95), (94, 21, 96, 181), (92, 182, 94, 20), (18, 91, 182, 92), (91, 19, 93, 182), (89, 183, 91, 18), (16, 88, 183, 89), (88, 17, 90, 183), (86, 184, 88, 16), (14, 85, 184, 86), (85, 15, 87, 184), (83, 185, 85, 14), (12, 82, 185, 83), (82, 13, 84, 185), (80, 186, 82, 12), (10, 79, 186, 80), (79, 11, 81, 186), (77, 187, 79, 10), (8, 76, 187, 77), (76, 9, 78, 187), (74, 188, 76, 8), (6, 73, 188, 74), (73, 7, 75, 188), (71, 189, 73, 6), (4, 70, 189, 71), (70, 5, 72, 189), (68, 190, 70, 4), (2, 67, 190, 68), (67, 3, 69, 190), (64, 191, 67, 2), (0, 66, 191, 64), (66, 1, 65, 191)])
_uv = me_cilindro_002.uv_layers.new(name='MapaUV')
_uv.uv.foreach_set('vector', [0.9844, 0.75, 0.9844, 1.0, 0.9688, 1.0, 0.9688, 0.75, 0.9531, 0.75, 0.9531, 1.0, 0.9375, 1.0, 0.9375, 0.75, 0.9219, 0.75, 0.9219, 1.0, 0.9062, 1.0, 0.9062, 0.75, 0.8906, 0.75, 0.8906, 1.0, 0.875, 1.0, 0.875, 0.75, 0.8594, 0.75, 0.8594, 1.0, 0.8438, 1.0, 0.8438, 0.75, 0.8281, 0.75, 0.8281, 1.0, 0.8125, 1.0, 0.8125, 0.75, 0.7969, 0.75, 0.7969, 1.0, 0.7812, 1.0, 0.7812, 0.75, 0.7656, 0.75, 0.7656, 1.0, 0.75, 1.0, 0.75, 0.75, 0.7344, 0.75, 0.7344, 1.0, 0.7188, 1.0, 0.7188, 0.75, 0.7031, 0.75, 0.7031, 1.0, 0.6875, 1.0, 0.6875, 0.75, 0.6719, 0.75, 0.6719, 1.0, 0.6562, 1.0, 0.6562, 0.75, 0.6406, 0.75, 0.6406, 1.0, 0.625, 1.0, 0.625, 0.75, 0.6094, 0.75, 0.6094, 1.0, 0.5938, 1.0, 0.5938, 0.75, 0.5781, 0.75, 0.5781, 1.0, 0.5625, 1.0, 0.5625, 0.75, 0.5469, 0.75, 0.5469, 1.0, 0.5312, 1.0, 0.5312, 0.75, 0.5156, 0.75, 0.5156, 1.0, 0.5, 1.0, 0.5, 0.75, 0.4844, 0.75, 0.4844, 1.0, 0.4688, 1.0, 0.4688, 0.75, 0.4531, 0.75, 0.4531, 1.0, 0.4375, 1.0, 0.4375, 0.75, 0.4219, 0.75, 0.4219, 1.0, 0.4062, 1.0, 0.4062, 0.75, 0.3906, 0.75, 0.3906, 1.0, 0.375, 1.0, 0.375, 0.75, 0.3594, 0.75, 0.3594, 1.0, 0.3438, 1.0, 0.3438, 0.75, 0.3281, 0.75, 0.3281, 1.0, 0.3125, 1.0, 0.3125, 0.75, 0.2969, 0.75, 0.2969, 1.0, 0.2812, 1.0, 0.2812, 0.75, 0.2656, 0.75, 0.2656, 1.0, 0.25, 1.0, 0.25, 0.75, 0.2344, 0.75, 0.2344, 1.0, 0.2188, 1.0, 0.2188, 0.75, 0.2031, 0.75, 0.2031, 1.0, 0.1875, 1.0, 0.1875, 0.75, 0.1719, 0.75, 0.1719, 1.0, 0.1562, 1.0, 0.1562, 0.75, 0.1406, 0.75, 0.1406, 1.0, 0.125, 1.0, 0.125, 0.75, 0.1094, 0.75, 0.1094, 1.0, 0.09375, 1.0, 0.09375, 0.75, 0.07812, 0.75, 0.07812, 1.0, 0.0625, 1.0, 0.0625, 0.75, 0.2968, 0.4854, 0.2734, 0.4877, 0.25, 0.49, 0.2266, 0.4877, 0.2032, 0.4854, 0.1807, 0.4786, 0.1582, 0.4717, 0.1374, 0.4606, 0.1167, 0.4496, 0.09848, 0.4346, 0.08029, 0.4197, 0.06537, 0.4015, 0.05045, 0.3833, 0.03936, 0.3626, 0.02827, 0.3418, 0.02144, 0.3193, 0.01461, 0.2968, 0.01231, 0.2734, 0.01, 0.25, 0.01231, 0.2266, 0.01461, 0.2032, 0.02144, 0.1807, 0.02827, 0.1582, 0.03936, 0.1374, 0.05045, 0.1167, 0.06537, 0.09848, 0.08029, 0.08029, 0.09848, 0.06537, 0.1167, 0.05045, 0.1374, 0.03936, 0.1582, 0.02827, 0.1807, 0.02144, 0.2032, 0.01461, 0.2266, 0.01231, 0.25, 0.01, 0.2734, 0.01231, 0.2968, 0.01461, 0.3193, 0.02144, 0.3418, 0.02827, 0.3626, 0.03936, 0.3833, 0.05045, 0.4015, 0.06537, 0.4197, 0.08029, 0.4346, 0.09848, 0.4496, 0.1167, 0.4606, 0.1374, 0.4717, 0.1582, 0.4786, 0.1807, 0.4854, 0.2032, 0.4877, 0.2266, 0.49, 0.25, 0.4877, 0.2734, 0.4854, 0.2968, 0.4786, 0.3193, 0.4717, 0.3418, 0.4606, 0.3626, 0.4496, 0.3833, 0.4346, 0.4015, 0.4197, 0.4197, 0.4015, 0.4346, 0.3833, 0.4496, 0.3626, 0.4606, 0.3418, 0.4717, 0.3193, 0.4786, 0.04688, 0.75, 0.04688, 1.0, 0.03125, 1.0, 0.03125, 0.75, 0.01562, 0.75, 0.01562, 1.0, 0.0, 1.0, 0.0, 0.75, 0.75, 0.49, 0.7734, 0.4877, 0.7968, 0.4854, 0.8193, 0.4786, 0.8418, 0.4717, 0.8626, 0.4606, 0.8833, 0.4496, 0.9015, 0.4346, 0.9197, 0.4197, 0.9346, 0.4015, 0.9496, 0.3833, 0.9606, 0.3626, 0.9717, 0.3418, 0.9786, 0.3193, 0.9854, 0.2968, 0.9877, 0.2734, 0.99, 0.25, 0.9877, 0.2266, 0.9854, 0.2032, 0.9786, 0.1807, 0.9717, 0.1582, 0.9606, 0.1374, 0.9496, 0.1167, 0.9346, 0.09848, 0.9197, 0.08029, 0.9015, 0.06537, 0.8833, 0.05045, 0.8626, 0.03936, 0.8418, 0.02827, 0.8193, 0.02144, 0.7968, 0.01461, 0.7734, 0.01231, 0.75, 0.01, 0.7266, 0.01231, 0.7032, 0.01461, 0.6807, 0.02144, 0.6582, 0.02827, 0.6374, 0.03936, 0.6167, 0.05045, 0.5985, 0.06537, 0.5803, 0.08029, 0.5654, 0.09848, 0.5504, 0.1167, 0.5394, 0.1374, 0.5283, 0.1582, 0.5214, 0.1807, 0.5146, 0.2032, 0.5123, 0.2266, 0.51, 0.25, 0.5123, 0.2734, 0.5146, 0.2968, 0.5214, 0.3193, 0.5283, 0.3418, 0.5394, 0.3626, 0.5504, 0.3833, 0.5654, 0.4015, 0.5803, 0.4197, 0.5985, 0.4346, 0.6167, 0.4496, 0.6374, 0.4606, 0.6582, 0.4717, 0.6807, 0.4786, 0.7032, 0.4854, 0.7266, 0.4877, 0.01562, 0.5, 0.01562, 0.75, 0.0, 0.75, 0.0, 0.5, 0.03125, 0.5, 0.03125, 0.75, 0.01562, 0.75, 0.01562, 0.5, 0.03125, 0.75, 0.03125, 1.0, 0.01562, 1.0, 0.01562, 0.75, 0.04688, 0.5, 0.04688, 0.75, 0.03125, 0.75, 0.03125, 0.5, 0.0625, 0.5, 0.0625, 0.75, 0.04688, 0.75, 0.04688, 0.5, 0.0625, 0.75, 0.0625, 1.0, 0.04688, 1.0, 0.04688, 0.75, 0.07812, 0.5, 0.07812, 0.75, 0.0625, 0.75, 0.0625, 0.5, 0.09375, 0.5, 0.09375, 0.75, 0.07812, 0.75, 0.07812, 0.5, 0.09375, 0.75, 0.09375, 1.0, 0.07812, 1.0, 0.07812, 0.75, 0.1094, 0.5, 0.1094, 0.75, 0.09375, 0.75, 0.09375, 0.5, 0.125, 0.5, 0.125, 0.75, 0.1094, 0.75, 0.1094, 0.5, 0.125, 0.75, 0.125, 1.0, 0.1094, 1.0, 0.1094, 0.75, 0.1406, 0.5, 0.1406, 0.75, 0.125, 0.75, 0.125, 0.5, 0.1562, 0.5, 0.1562, 0.75, 0.1406, 0.75, 0.1406, 0.5, 0.1562, 0.75, 0.1562, 1.0, 0.1406, 1.0, 0.1406, 0.75, 0.1719, 0.5, 0.1719, 0.75, 0.1562, 0.75, 0.1562, 0.5, 0.1875, 0.5, 0.1875, 0.75, 0.1719, 0.75, 0.1719, 0.5, 0.1875, 0.75, 0.1875, 1.0, 0.1719, 1.0, 0.1719, 0.75, 0.2031, 0.5, 0.2031, 0.75, 0.1875, 0.75, 0.1875, 0.5, 0.2188, 0.5, 0.2188, 0.75, 0.2031, 0.75, 0.2031, 0.5, 0.2188, 0.75, 0.2188, 1.0, 0.2031, 1.0, 0.2031, 0.75, 0.2344, 0.5, 0.2344, 0.75, 0.2188, 0.75, 0.2188, 0.5, 0.25, 0.5, 0.25, 0.75, 0.2344, 0.75, 0.2344, 0.5, 0.25, 0.75, 0.25, 1.0, 0.2344, 1.0, 0.2344, 0.75, 0.2656, 0.5, 0.2656, 0.75, 0.25, 0.75, 0.25, 0.5, 0.2812, 0.5, 0.2812, 0.75, 0.2656, 0.75, 0.2656, 0.5, 0.2812, 0.75, 0.2812, 1.0, 0.2656, 1.0, 0.2656, 0.75, 0.2969, 0.5, 0.2969, 0.75, 0.2812, 0.75, 0.2812, 0.5, 0.3125, 0.5, 0.3125, 0.75, 0.2969, 0.75, 0.2969, 0.5, 0.3125, 0.75, 0.3125, 1.0, 0.2969, 1.0, 0.2969, 0.75, 0.3281, 0.5, 0.3281, 0.75, 0.3125, 0.75, 0.3125, 0.5, 0.3438, 0.5, 0.3438, 0.75, 0.3281, 0.75, 0.3281, 0.5, 0.3438, 0.75, 0.3438, 1.0, 0.3281, 1.0, 0.3281, 0.75, 0.3594, 0.5, 0.3594, 0.75, 0.3438, 0.75, 0.3438, 0.5, 0.375, 0.5, 0.375, 0.75, 0.3594, 0.75, 0.3594, 0.5, 0.375, 0.75, 0.375, 1.0, 0.3594, 1.0, 0.3594, 0.75, 0.3906, 0.5, 0.3906, 0.75, 0.375, 0.75, 0.375, 0.5, 0.4062, 0.5, 0.4062, 0.75, 0.3906, 0.75, 0.3906, 0.5, 0.4062, 0.75, 0.4062, 1.0, 0.3906, 1.0, 0.3906, 0.75, 0.4219, 0.5, 0.4219, 0.75, 0.4062, 0.75, 0.4062, 0.5, 0.4375, 0.5, 0.4375, 0.75, 0.4219, 0.75, 0.4219, 0.5, 0.4375, 0.75, 0.4375, 1.0, 0.4219, 1.0, 0.4219, 0.75, 0.4531, 0.5, 0.4531, 0.75, 0.4375, 0.75, 0.4375, 0.5, 0.4688, 0.5, 0.4688, 0.75, 0.4531, 0.75, 0.4531, 0.5, 0.4688, 0.75, 0.4688, 1.0, 0.4531, 1.0, 0.4531, 0.75, 0.4844, 0.5, 0.4844, 0.75, 0.4688, 0.75, 0.4688, 0.5, 0.5, 0.5, 0.5, 0.75, 0.4844, 0.75, 0.4844, 0.5, 0.5, 0.75, 0.5, 1.0, 0.4844, 1.0, 0.4844, 0.75, 0.5156, 0.5, 0.5156, 0.75, 0.5, 0.75, 0.5, 0.5, 0.5312, 0.5, 0.5312, 0.75, 0.5156, 0.75, 0.5156, 0.5, 0.5312, 0.75, 0.5312, 1.0, 0.5156, 1.0, 0.5156, 0.75, 0.5469, 0.5, 0.5469, 0.75, 0.5312, 0.75, 0.5312, 0.5, 0.5625, 0.5, 0.5625, 0.75, 0.5469, 0.75, 0.5469, 0.5, 0.5625, 0.75, 0.5625, 1.0, 0.5469, 1.0, 0.5469, 0.75, 0.5781, 0.5, 0.5781, 0.75, 0.5625, 0.75, 0.5625, 0.5, 0.5938, 0.5, 0.5938, 0.75, 0.5781, 0.75, 0.5781, 0.5, 0.5938, 0.75, 0.5938, 1.0, 0.5781, 1.0, 0.5781, 0.75, 0.6094, 0.5, 0.6094, 0.75, 0.5938, 0.75, 0.5938, 0.5, 0.625, 0.5, 0.625, 0.75, 0.6094, 0.75, 0.6094, 0.5, 0.625, 0.75, 0.625, 1.0, 0.6094, 1.0, 0.6094, 0.75, 0.6406, 0.5, 0.6406, 0.75, 0.625, 0.75, 0.625, 0.5, 0.6562, 0.5, 0.6562, 0.75, 0.6406, 0.75, 0.6406, 0.5, 0.6562, 0.75, 0.6562, 1.0, 0.6406, 1.0, 0.6406, 0.75, 0.6719, 0.5, 0.6719, 0.75, 0.6562, 0.75, 0.6562, 0.5, 0.6875, 0.5, 0.6875, 0.75, 0.6719, 0.75, 0.6719, 0.5, 0.6875, 0.75, 0.6875, 1.0, 0.6719, 1.0, 0.6719, 0.75, 0.7031, 0.5, 0.7031, 0.75, 0.6875, 0.75, 0.6875, 0.5, 0.7188, 0.5, 0.7188, 0.75, 0.7031, 0.75, 0.7031, 0.5, 0.7188, 0.75, 0.7188, 1.0, 0.7031, 1.0, 0.7031, 0.75, 0.7344, 0.5, 0.7344, 0.75, 0.7188, 0.75, 0.7188, 0.5, 0.75, 0.5, 0.75, 0.75, 0.7344, 0.75, 0.7344, 0.5, 0.75, 0.75, 0.75, 1.0, 0.7344, 1.0, 0.7344, 0.75, 0.7656, 0.5, 0.7656, 0.75, 0.75, 0.75, 0.75, 0.5, 0.7812, 0.5, 0.7812, 0.75, 0.7656, 0.75, 0.7656, 0.5, 0.7812, 0.75, 0.7812, 1.0, 0.7656, 1.0, 0.7656, 0.75, 0.7969, 0.5, 0.7969, 0.75, 0.7812, 0.75, 0.7812, 0.5, 0.8125, 0.5, 0.8125, 0.75, 0.7969, 0.75, 0.7969, 0.5, 0.8125, 0.75, 0.8125, 1.0, 0.7969, 1.0, 0.7969, 0.75, 0.8281, 0.5, 0.8281, 0.75, 0.8125, 0.75, 0.8125, 0.5, 0.8438, 0.5, 0.8438, 0.75, 0.8281, 0.75, 0.8281, 0.5, 0.8438, 0.75, 0.8438, 1.0, 0.8281, 1.0, 0.8281, 0.75, 0.8594, 0.5, 0.8594, 0.75, 0.8438, 0.75, 0.8438, 0.5, 0.875, 0.5, 0.875, 0.75, 0.8594, 0.75, 0.8594, 0.5, 0.875, 0.75, 0.875, 1.0, 0.8594, 1.0, 0.8594, 0.75, 0.8906, 0.5, 0.8906, 0.75, 0.875, 0.75, 0.875, 0.5, 0.9062, 0.5, 0.9062, 0.75, 0.8906, 0.75, 0.8906, 0.5, 0.9062, 0.75, 0.9062, 1.0, 0.8906, 1.0, 0.8906, 0.75, 0.9219, 0.5, 0.9219, 0.75, 0.9062, 0.75, 0.9062, 0.5, 0.9375, 0.5, 0.9375, 0.75, 0.9219, 0.75, 0.9219, 0.5, 0.9375, 0.75, 0.9375, 1.0, 0.9219, 1.0, 0.9219, 0.75, 0.9531, 0.5, 0.9531, 0.75, 0.9375, 0.75, 0.9375, 0.5, 0.9688, 0.5, 0.9688, 0.75, 0.9531, 0.75, 0.9531, 0.5, 0.9688, 0.75, 0.9688, 1.0, 0.9531, 1.0, 0.9531, 0.75, 0.9844, 0.5, 0.9844, 0.75, 0.9688, 0.75, 0.9688, 0.5, 1.0, 0.5, 1.0, 0.75, 0.9844, 0.75, 0.9844, 0.5, 1.0, 0.75, 1.0, 1.0, 0.9844, 1.0, 0.9844, 0.75])
me_cilindro_002.materials.append(mat_verde_001)
me_cilindro_002.use_remesh_fix_poles = True
me_cilindro_002.use_remesh_preserve_attributes = False
me_cilindro_002.use_mirror_vertex_groups = False
me_cilindro_002.update()
me_cubo = bpy.data.meshes.new('Cubo')
me_cubo.from_pydata([(-1.0, -1.0, -1.01), (-1.0, -1.0, 1.016), (-1.0, 1.0, -1.01), (-1.0, 1.0, 1.016), (1.0, -1.0, -1.01), (1.0, -1.0, 1.016), (1.0, 1.0, -1.01), (1.0, 1.0, 1.016)], [], [(0, 1, 3, 2), (2, 3, 7, 6), (6, 7, 5, 4), (4, 5, 1, 0), (2, 6, 4, 0), (7, 3, 1, 5)])
_uv = me_cubo.uv_layers.new(name='MapaUV')
_uv.uv.foreach_set('vector', [0.375, 0.0, 0.625, 0.0, 0.625, 0.25, 0.375, 0.25, 0.375, 0.25, 0.625, 0.25, 0.625, 0.5, 0.375, 0.5, 0.375, 0.5, 0.625, 0.5, 0.625, 0.75, 0.375, 0.75, 0.375, 0.75, 0.625, 0.75, 0.625, 1.0, 0.375, 1.0, 0.125, 0.5, 0.375, 0.5, 0.375, 0.75, 0.125, 0.75, 0.625, 0.5, 0.875, 0.5, 0.875, 0.75, 0.625, 0.75])
me_cubo.materials.append(mat_azul)
me_cubo.use_remesh_fix_poles = True
me_cubo.use_remesh_preserve_attributes = False
me_cubo.use_mirror_vertex_groups = False
me_cubo.update()
me_plano = bpy.data.meshes.new('Plano')
me_plano.from_pydata([(-0.3613, -0.02417, -4.822e-08), (0.4826, -0.02417, 3.906e-08), (-0.3613, 1.0, -4.822e-08), (0.4826, 1.0, 3.906e-08), (-0.3613, 0.6605, -4.822e-08), (0.4826, 0.6605, 3.906e-08), (-0.2692, -0.02417, -2.952e-08), (-0.2692, 1.0, -2.952e-08), (-0.2692, 0.6605, -2.952e-08), (0.3923, -0.02417, 2.057e-08), (0.3923, 1.0, 2.057e-08), (0.3923, 0.6605, 2.057e-08)], [], [(11, 5, 3, 10), (9, 1, 5, 11), (0, 6, 8, 4), (4, 8, 7, 2), (6, 9, 11, 8), (8, 11, 10, 7)])
_uv = me_plano.uv_layers.new(name='MapaUV')
_uv.uv.foreach_set('vector', [0.3212, 0.2432, 0.308, 0.2432, 0.308, 0.08129, 0.3212, 0.08129, 0.3455, 0.2721, 0.308, 0.2721, 0.308, 0.2432, 0.3212, 0.2432, 0.5319, 0.2721, 0.4938, 0.2721, 0.5234, 0.2432, 0.5319, 0.2432, 0.5319, 0.2432, 0.5234, 0.2432, 0.5234, 0.08129, 0.5319, 0.08129, 0.4938, 0.2721, 0.3455, 0.2721, 0.3212, 0.2432, 0.5234, 0.2432, 0.5234, 0.2432, 0.3212, 0.2432, 0.3212, 0.08129, 0.5234, 0.08129])
me_plano.materials.append(mat_circuito)
me_plano.use_remesh_fix_poles = True
me_plano.use_remesh_preserve_attributes = False
me_plano.use_mirror_vertex_groups = False
me_plano.update()

# ---- objects
ob_light = bpy.data.objects.new('Light', light_light)
ob_camera = bpy.data.objects.new('Camera', cam_camera)
ob_cilindro = bpy.data.objects.new('Cilindro', me_cilindro)
ob_cilindro_001 = bpy.data.objects.new('Cilindro.001', me_cilindro_001)
ob_cubo_001 = bpy.data.objects.new('Cubo.001', me_cubo_002)
ob_cilindro_002 = bpy.data.objects.new('Cilindro.002', me_cilindro_002)
ob_cubo = bpy.data.objects.new('Cubo', me_cubo)
ob_plano = bpy.data.objects.new('Plano', me_plano)

# ---- transforms, parenting, visibility, modifiers, constraints
ob_light.location = (-4.534, 4.785, 3.811)
ob_light.rotation_euler = (0.6503, 0.05522, 1.866)
ob_light.lock_rotations_4d = False
ob_light.empty_display_type = 'ARROWS'
ob_light.color = (0.0, 0.0, 0.0, 0.0)
ob_light.lineart.crease_threshold = 0.0
ob_camera.location = (-9.355, 8.238, 4.639)
ob_camera.rotation_euler = (1.203, 0.003542, 4.049)
ob_camera.lock_rotations_4d = False
ob_camera.empty_display_type = 'ARROWS'
ob_camera.color = (0.0, 0.0, 0.0, 0.0)
ob_camera.display_type = 'WIRE'
ob_camera.lineart.crease_threshold = 0.0
ob_cilindro.location = (0.0, 0.1228, 0.0)
ob_cilindro.rotation_euler = (1.571, 0.0, 0.0)
ob_cilindro.scale = (1.0, 1.0, 1.093)
ob_cilindro.lineart.crease_threshold = 0.0
ob_cilindro_001.location = (0.0, -1.166, 0.0)
ob_cilindro_001.rotation_euler = (1.571, 0.0, 0.0)
ob_cilindro_001.scale = (0.9122, 0.9122, 0.04375)
ob_cilindro_001.lineart.crease_threshold = 0.0
ob_cubo_001.location = (0.004597, 2.269, 0.0383)
ob_cubo_001.scale = (0.09417, 0.533, 0.4264)
ob_cubo_001.lineart.crease_threshold = 0.0
ob_cilindro_002.location = (0.0, 1.4, 0.0)
ob_cilindro_002.rotation_euler = (1.571, 0.0, 0.0)
ob_cilindro_002.scale = (0.9122, 0.9122, 0.0469)
ob_cilindro_002.lineart.crease_threshold = 0.0
ob_cubo.location = (0.05721, 1.857, 0.03801)
ob_cubo.scale = (0.03032, 0.5236, 0.4187)
ob_cubo.lineart.crease_threshold = 0.0
ob_plano.location = (0.02643, 1.39, 0.09813)
ob_plano.rotation_euler = (-0.0, 1.571, 0.0)
ob_plano.lineart.crease_threshold = 0.0

# ---- collection membership
col_collection.objects.link(ob_light)
col_collection.objects.link(ob_camera)
col_collection.objects.link(ob_cilindro)
col_collection.objects.link(ob_cilindro_001)
col_collection.objects.link(ob_cubo_001)
col_collection.objects.link(ob_cilindro_002)
col_collection.objects.link(ob_cubo)
col_collection.objects.link(ob_plano)

# ---- scene / render settings (as saved in the file)
scene.camera = ob_camera
scene.frame_start = 1; scene.frame_end = 250; scene.frame_set(5)
scene.render.engine = 'BLENDER_EEVEE_NEXT'
scene.cycles.use_denoising = False
scene.cycles.samples = 128
scene.cycles.sampling_pattern = 'TABULATED_SOBOL'
scene.cycles.use_adaptive_sampling = False
scene.cycles.use_light_tree = False
scene.view_settings.view_transform = 'Filmic'
bpy.context.view_layer.update()

